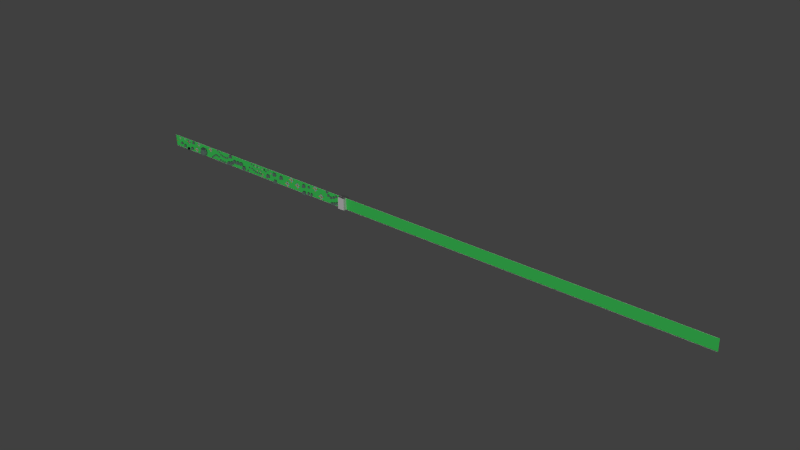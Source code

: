 # Source: number9.blend  (saved by Blender 2.74.0; exported with 4.5.12 LTS)
import bpy
from mathutils import Matrix  # noqa: F401  (used for matrix-valued properties, if any)

bpy.ops.wm.read_factory_settings(use_empty=True)
scene = bpy.context.scene
scene.name = 'Scene'

# ---- collections
col_collection_1 = bpy.data.collections.new('Collection 1'); scene.collection.children.link(col_collection_1)
col_collection_10 = bpy.data.collections.new('Collection 10'); scene.collection.children.link(col_collection_10)

# ---- materials (node trees are filled in below, after node groups)
mat_material_001 = bpy.data.materials.new('Material.001')
mat_material_001.alpha_threshold = 0.0
mat_material_001.use_transparent_shadow = False
mat_material_001.diffuse_color = (0.06845, 0.8, 0.1411, 1.0)
mat_material_001.roughness = 0.5
mat_material_002 = bpy.data.materials.new('Material.002')
mat_material_002.alpha_threshold = 0.0
mat_material_002.use_transparent_shadow = False
mat_material_002.diffuse_color = (0.8, 0.0, 0.003311, 1.0)
mat_material_002.roughness = 0.5
mat_material_002.specular_intensity = 0.0461
mat_material_003 = bpy.data.materials.new('Material.003')
mat_material_003.alpha_threshold = 0.0
mat_material_003.use_transparent_shadow = False
mat_material_003.diffuse_color = (0.01557, 0.8, 0.01819, 1.0)
mat_material_003.specular_color = (0.4883, 1.0, 0.2445)
mat_material_003.roughness = 0.5
mat_material_004 = bpy.data.materials.new('Material.004')
mat_material_004.alpha_threshold = 0.0
mat_material_004.use_transparent_shadow = False
mat_material_004.diffuse_color = (0.006191, 0.8, 0.0, 1.0)
mat_material_004.roughness = 0.5
mat_material_004.specular_intensity = 0.0
mat_material_005 = bpy.data.materials.new('Material.005')
mat_material_005.alpha_threshold = 0.0
mat_material_005.use_transparent_shadow = False
mat_material_005.diffuse_color = (0.07311, 0.153, 0.5324, 1.0)
mat_material_005.roughness = 0.5
mat_material_006 = bpy.data.materials.new('Material.006')
mat_material_006.alpha_threshold = 0.0
mat_material_006.use_transparent_shadow = False
mat_material_006.diffuse_color = (0.8, 0.4397, 0.0, 1.0)
mat_material_006.specular_color = (1.0, 0.8125, 0.08637)
mat_material_006.roughness = 0.5
mat_material_006.specular_intensity = 1.0
mat_material_016 = bpy.data.materials.new('Material.016')
mat_material_016.alpha_threshold = 0.0
mat_material_016.use_transparent_shadow = False
mat_material_016.diffuse_color = (0.1722, 0.2598, 0.2243, 1.0)
mat_material_016.roughness = 0.5
mat_material_016.specular_intensity = 0.1064
mat_material_008 = bpy.data.materials.new('Material.008')
mat_material_008.alpha_threshold = 0.0
mat_material_008.use_transparent_shadow = False
mat_material_008.diffuse_color = (0.2294, 0.6057, 0.8, 1.0)
mat_material_008.roughness = 0.5
mat_material_008.specular_intensity = 0.0
mat_material_008.line_color = (0.0, 0.0, 0.0, 1.0)
mat_material_009 = bpy.data.materials.new('Material.009')
mat_material_009.alpha_threshold = 0.0
mat_material_009.use_transparent_shadow = False
mat_material_009.diffuse_color = (0.8, 0.7389, 0.02977, 1.0)
mat_material_009.roughness = 0.5
mat_material_009.specular_intensity = 0.1031
mat_material_010 = bpy.data.materials.new('Material.010')
mat_material_010.alpha_threshold = 0.0
mat_material_010.use_transparent_shadow = False
mat_material_010.diffuse_color = (0.004755, 0.005706, 0.01739, 1.0)
mat_material_010.roughness = 0.5
mat_material_010.specular_intensity = 0.0
mat_material_011 = bpy.data.materials.new('Material.011')
mat_material_011.alpha_threshold = 0.0
mat_material_011.use_transparent_shadow = False
mat_material_011.diffuse_color = (0.8, 0.0, 0.0, 1.0)
mat_material_011.roughness = 0.5
mat_material_011.specular_intensity = 0.0
mat_material_007 = bpy.data.materials.new('Material.007')
mat_material_007.alpha_threshold = 0.0
mat_material_007.use_transparent_shadow = False
mat_material_007.diffuse_color = (0.1722, 0.2598, 0.2243, 1.0)
mat_material_007.roughness = 0.5
mat_material_007.specular_intensity = 0.1064
mat_material_012 = bpy.data.materials.new('Material.012')
mat_material_012.alpha_threshold = 0.0
mat_material_012.use_transparent_shadow = False
mat_material_012.diffuse_color = (0.2294, 0.6057, 0.8, 1.0)
mat_material_012.roughness = 0.5
mat_material_012.specular_intensity = 0.0
mat_material_012.line_color = (0.0, 0.0, 0.0, 1.0)
mat_material_013 = bpy.data.materials.new('Material.013')
mat_material_013.alpha_threshold = 0.0
mat_material_013.use_transparent_shadow = False
mat_material_013.diffuse_color = (0.8, 0.7389, 0.02977, 1.0)
mat_material_013.roughness = 0.5
mat_material_013.specular_intensity = 0.1031
mat_material_014 = bpy.data.materials.new('Material.014')
mat_material_014.alpha_threshold = 0.0
mat_material_014.use_transparent_shadow = False
mat_material_014.diffuse_color = (0.004755, 0.005706, 0.01739, 1.0)
mat_material_014.roughness = 0.5
mat_material_014.specular_intensity = 0.0
mat_material_015 = bpy.data.materials.new('Material.015')
mat_material_015.alpha_threshold = 0.0
mat_material_015.use_transparent_shadow = False
mat_material_015.diffuse_color = (0.8, 0.0, 0.0, 1.0)
mat_material_015.roughness = 0.5
mat_material_015.specular_intensity = 0.0

# ---- material node trees

# ---- world
world_world = bpy.data.worlds.new('World'); scene.world = world_world
world_world.color = (0.05088, 0.05088, 0.05088)
world_world.use_sun_shadow = False
world_world.sun_shadow_jitter_overblur = 0.0
world_world.cycles.sampling_method = 'MANUAL'
world_world.cycles.sample_map_resolution = 256

# ---- lights
light_lamp = bpy.data.lights.new('Lamp', 'POINT')
light_lamp.transmission_factor = 0.0
light_lamp.cutoff_distance = 30.0
light_lamp.energy = 100.0
light_lamp.shadow_buffer_clip_start = 1.001
light_lamp.shadow_soft_size = 0.1
light_lamp.shadow_maximum_resolution = 0.006
light_lamp.use_absolute_resolution = True
light_lamp.cycles.use_multiple_importance_sampling = False
light_hemi = bpy.data.lights.new('Hemi', 'SUN')
light_hemi.transmission_factor = 0.0
light_hemi.angle = 0.1993
light_hemi.energy = 1.0
light_hemi.shadow_buffer_clip_start = 0.5
light_hemi.shadow_soft_size = 0.1
light_hemi.shadow_cascade_max_distance = 1000.0
light_hemi.cycles.use_multiple_importance_sampling = False

# ---- meshes
me_cube_002 = bpy.data.meshes.new('Cube.002')
me_cube_002.from_pydata([(-1.0, -1.0, -1.0), (-1.0, -1.0, 1.0), (-1.0, 1.0, -1.0), (-1.0, 1.0, 1.0), (1.0, -1.0, -1.0), (1.0, -1.0, 1.0), (1.0, 1.0, -1.0), (1.0, 1.0, 1.0)], [], [(1, 3, 2, 0), (3, 7, 6, 2), (7, 5, 4, 6), (5, 1, 0, 4), (0, 2, 6, 4), (5, 7, 3, 1)])
me_cube_002.use_remesh_preserve_volume = False
me_cube_002.use_remesh_preserve_attributes = False
me_cube_002.use_mirror_vertex_groups = False
me_cube_002.update()
me_cube_001 = bpy.data.meshes.new('Cube.001')
me_cube_001.from_pydata([(-1.0, -1.0, -1.0), (-1.0, -1.0, 1.0), (-1.0, 1.0, -1.0), (-1.0, 1.0, 1.0), (1.0, -1.0, -1.0), (1.0, -1.0, 1.0), (1.0, 1.0, -1.0), (1.0, 1.0, 1.0)], [], [(1, 3, 2, 0), (3, 7, 6, 2), (7, 5, 4, 6), (5, 1, 0, 4), (0, 2, 6, 4), (5, 7, 3, 1)])
me_cube_001.use_remesh_preserve_volume = False
me_cube_001.use_remesh_preserve_attributes = False
me_cube_001.use_mirror_vertex_groups = False
me_cube_001.update()
me_plane = bpy.data.meshes.new('Plane')
me_plane.from_pydata([(-1.0, -1.0, 0.0), (1.0, -1.0, 0.0), (-1.0, 1.0, 0.0), (1.0, 1.0, 0.0)], [], [(0, 1, 3, 2)])
me_plane.materials.append(mat_material_001)
me_plane.use_remesh_preserve_volume = False
me_plane.use_remesh_preserve_attributes = False
me_plane.use_mirror_vertex_groups = False
me_plane.update()
me_sphere = bpy.data.meshes.new('Sphere')
me_sphere.from_pydata([(-0.03759, -1.504, 0.34), (-0.046, -1.146, 0.7473), (0.07481, -0.6646, 0.8326), (0.001696, -0.23, 0.7604), (-0.08503, 0.211, 0.5104), (-0.2318, -1.487, 0.238), (-0.6164, -1.156, 0.5689), (-0.7921, -0.655, 0.7175), (-0.6627, -0.2416, 0.6809), (-0.4386, 0.211, 0.364), (0.2917, -0.2394, 1.096), (0.471, -0.4665, 0.8274), (0.3902, -0.5118, 1.114), (-0.5195, -0.472, 0.6552), (-0.1519, -0.4519, 1.018), (-0.2123, -1.041, 0.6535), (0.032, -0.7813, 1.031), (0.1625, -1.515, 0.2903), (0.3957, -1.163, 0.5476), (0.4799, -0.6527, 0.6085), (0.5175, -0.2395, 0.6438), (0.2688, 0.2113, 0.3639), (0.3335, -0.2144, 0.8542), (0.575, -1.057, 0.4898), (-0.08637, -0.8947, 0.8922), (0.2839, -0.117, 0.9651), (0.5311, -0.525, 0.9898), (-0.3612, -0.475, 0.9186), (0.4262, -0.2022, 1.099), (0.504, -0.4294, 1.099), (0.4648, -0.03614, 0.979), (0.5237, -0.4254, 0.8408), (0.4288, -0.1917, 0.8432), (0.5785, -0.4978, 1.004), (0.5515, -0.06953, 1.153), (0.6787, -0.4592, 1.15), (0.6316, 0.05089, 1.011), (0.7171, -0.4449, 0.8404), (0.5904, -0.05496, 0.844), (0.8139, -0.5076, 1.007), (1.003, 0.001344, 1.11), (1.085, -0.249, 1.108), (1.036, 0.0304, 1.032), (1.11, -0.2397, 0.9439), (1.028, 0.01071, 0.9453), (1.136, -0.2732, 1.031), (-0.09577, -0.2389, 0.6918), (0.2614, -0.6685, 1.117), (0.08843, -0.286, 1.139), (0.2211, -0.8063, 0.7103), (0.3221, -0.7836, 0.9447), (-0.000496, -0.1804, 0.9484), (0.4193, 0.1679, 0.1958), (0.6342, -0.7518, 0.5367), (0.5788, -1.207, 0.2986), (0.6752, -0.5863, 0.3413), (0.4243, -0.9178, 0.6152), (-0.7525, -0.9166, 0.6687), (0.05104, -0.9348, 0.84), (0.2515, -1.503, 0.1976), (0.6569, -0.2162, 0.3384), (0.651, -1.101, 0.2788), (0.7405, -0.707, 0.3113), (0.6001, -0.9047, 0.5675), (0.6077, -1.039, 0.2378), (0.6298, -0.8867, 0.227), (0.5911, -0.8874, 0.3798), (0.611, -0.9739, 0.2216), (0.6505, -0.8004, 0.2335), (0.675, -0.7433, 0.2583), (0.5797, -0.9594, 0.3565), (0.5691, -0.9934, 0.4032), (0.6103, -0.8156, 0.3729), (0.6115, -0.7897, 0.4282), (0.5775, -0.8918, 0.4643), (0.697, -1.022, 0.4373), (0.738, -0.7757, 0.4628), (0.7273, -1.068, 0.2684), (0.7858, -0.7514, 0.2787), (0.7158, -0.8969, 0.494), (0.7701, -1.004, 0.2708), (0.794, -0.861, 0.2856), (0.7877, -1.031, 0.1725), (0.8218, -0.8469, 0.1785), (0.781, -0.9315, 0.3037), (0.8016, -0.9851, 0.1669), (0.8141, -0.9103, 0.1746), (0.8108, -0.9991, 0.1156), (0.8286, -0.9029, 0.1187), (0.8073, -0.9471, 0.1841), (0.8188, -0.9561, 0.1169), (-0.5426, 0.1563, 0.6775), (0.7349, 0.1563, 0.6775), (1.235, 0.7468, 0.6775), (1.035, 0.3905, 0.6794), (-1.026, 0.7416, 0.6775), (-0.7973, 0.2454, 0.6775), (-0.5349, 0.9587, 0.6775), (0.7426, 0.9587, 0.6775), (1.242, 0.9602, 0.6775), (-1.018, 0.955, 0.6775), (-0.3475, 0.6585, 1.038), (0.5927, 0.6345, 1.031), (-0.4459, 0.3018, 0.941), (0.6394, 0.3018, 0.941), (0.9293, 0.6792, 0.9525), (0.9036, 0.4977, 0.9429), (-0.6897, 0.6311, 1.001), (-0.6623, 0.3639, 0.941), (-0.342, 0.8617, 0.941), (0.5498, 0.8617, 0.941), (0.8986, 0.8627, 0.941), (-0.6794, 0.8591, 0.941), (-0.04093, -1.437, 0.4842), (-0.3318, -1.425, 0.3664), (0.2343, -1.45, 0.3884), (0.312, -1.46, 0.2496), (-0.03759, -1.504, -0.3552), (-0.046, -1.146, -0.7626), (0.07481, -0.6646, -0.8478), (0.001696, -0.23, -0.7757), (-0.08503, 0.211, -0.5257), (1.31, 0.7468, -0.007617), (-0.2318, -1.487, -0.2532), (-0.6164, -1.156, -0.5841), (-0.7921, -0.655, -0.7328), (-0.6627, -0.2416, -0.6962), (-0.4386, 0.211, -0.3792), (-0.3031, -1.476, -0.007617), (-0.8718, -1.169, -0.007617), (-1.086, -0.6549, -0.007617), (-0.8589, -0.2112, -0.007617), (-0.585, 0.211, -0.007617), (-0.00113, -1.579, -0.007617), (0.2917, -0.2394, -1.111), (0.471, -0.4665, -0.8426), (0.3902, -0.5118, -1.129), (-0.5195, -0.472, -0.6704), (-0.1519, -0.4519, -1.033), (-0.2123, -1.041, -0.6687), (0.032, -0.7813, -1.047), (0.292, -1.512, -0.007617), (0.6043, -1.209, -0.007617), (0.7793, -0.5635, -0.007617), (0.7797, -0.167, -0.007617), (0.5169, 0.1637, -0.007617), (0.1625, -1.515, -0.3055), (0.3957, -1.163, -0.5629), (0.4799, -0.6527, -0.6237), (0.5175, -0.2395, -0.6591), (0.2688, 0.2113, -0.3791), (0.3335, -0.2144, -0.8694), (0.6902, -1.106, -0.007617), (0.575, -1.057, -0.5051), (-0.08637, -0.8947, -0.9074), (0.2839, -0.117, -0.9804), (0.5311, -0.525, -1.005), (-0.3612, -0.475, -0.9339), (0.4262, -0.2022, -1.114), (0.504, -0.4294, -1.115), (0.4648, -0.03614, -0.9942), (0.5237, -0.4254, -0.856), (0.4288, -0.1917, -0.8584), (0.5785, -0.4978, -1.02), (0.5515, -0.06953, -1.168), (0.6787, -0.4592, -1.165), (0.6316, 0.05089, -1.026), (0.7171, -0.4449, -0.8556), (0.5904, -0.05496, -0.8592), (0.8139, -0.5076, -1.023), (1.003, 0.001344, -1.125), (1.085, -0.249, -1.124), (1.036, 0.0304, -1.048), (1.11, -0.2397, -0.9591), (1.028, 0.01071, -0.9606), (1.136, -0.2732, -1.046), (-0.09577, -0.2389, -0.707), (0.2614, -0.6685, -1.133), (0.08843, -0.286, -1.154), (0.2211, -0.8063, -0.7255), (0.3221, -0.7836, -0.9599), (-0.000496, -0.1804, -0.9636), (0.7986, -0.6531, -0.007617), (0.4193, 0.1679, -0.211), (-0.9992, -0.9362, -0.007617), (0.6342, -0.7518, -0.5519), (0.5788, -1.207, -0.3139), (0.6752, -0.5863, -0.3565), (0.4243, -0.9178, -0.6304), (-0.7525, -0.9166, -0.6839), (0.05104, -0.9348, -0.8552), (0.2515, -1.503, -0.2128), (0.6569, -0.2162, -0.3536), (0.651, -1.101, -0.294), (0.7405, -0.707, -0.3265), (0.6001, -0.9047, -0.5828), (0.6077, -1.039, -0.2531), (0.6404, -1.056, -0.007617), (0.6298, -0.8867, -0.2422), (0.5911, -0.8874, -0.3951), (0.6386, -0.979, -0.007617), (0.611, -0.9739, -0.2368), (0.6505, -0.8004, -0.2487), (0.675, -0.7433, -0.2735), (0.5797, -0.9594, -0.3718), (0.6582, -0.8865, -0.007617), (0.5691, -0.9934, -0.4184), (0.6103, -0.8156, -0.3881), (0.6115, -0.7897, -0.4434), (0.6826, -0.795, -0.007617), (0.7199, -0.726, -0.007617), (0.5775, -0.8918, -0.4796), (0.7435, -1.083, -0.007617), (0.697, -1.022, -0.4526), (0.8148, -0.7201, -0.007617), (0.738, -0.7757, -0.478), (0.7273, -1.068, -0.2836), (0.7858, -0.7514, -0.2939), (0.7158, -0.8969, -0.5092), (0.7978, -1.031, -0.007617), (0.7701, -1.004, -0.286), (0.8392, -0.8207, -0.007617), (0.794, -0.861, -0.3008), (0.7877, -1.031, -0.1878), (0.8218, -0.8469, -0.1937), (0.781, -0.9315, -0.3189), (0.8167, -0.9905, -0.007617), (0.8016, -0.9851, -0.1821), (0.8381, -0.8803, -0.007617), (0.8141, -0.9103, -0.1898), (0.8108, -0.9991, -0.1308), (0.8286, -0.9029, -0.1339), (0.8073, -0.9471, -0.1993), (0.8188, -0.9561, -0.1322), (0.8258, -0.9437, -0.007617), (0.9809, 0.7453, -0.007617), (-0.7921, 0.7453, -0.007617), (0.3558, -1.459, -0.007617), (-0.4384, -1.417, -0.007617), (0.7772, 0.1563, -0.007617), (-0.5856, 0.1563, -0.007617), (-0.5426, 0.1563, -0.6927), (0.7349, 0.1563, -0.6927), (1.235, 0.7468, -0.6927), (1.093, 0.3905, -0.007617), (1.035, 0.3905, -0.6946), (-1.101, 0.7416, -0.007617), (-1.026, 0.7416, -0.6927), (-0.8573, 0.2454, -0.007617), (-0.7973, 0.2454, -0.6927), (1.319, 0.9951, -0.007617), (0.7854, 0.9936, -0.007617), (-0.5774, 0.9936, -0.007617), (-0.5349, 0.9587, -0.6927), (0.7426, 0.9587, -0.6927), (1.242, 0.9602, -0.6927), (-1.093, 0.9899, -0.007617), (-1.018, 0.955, -0.6927), (-0.3475, 0.6585, -1.054), (0.5927, 0.6345, -1.046), (-0.4459, 0.3018, -0.9563), (0.6394, 0.3018, -0.9563), (0.9293, 0.6792, -0.9677), (0.9036, 0.4977, -0.9582), (-0.6897, 0.6311, -1.016), (-0.6623, 0.3639, -0.9563), (-0.342, 0.8617, -0.9563), (0.5498, 0.8617, -0.9563), (0.8986, 0.8627, -0.9563), (-0.6794, 0.8591, -0.9563), (-0.04093, -1.437, -0.4995), (-0.3318, -1.425, -0.3816), (0.2343, -1.45, -0.4036), (0.312, -1.46, -0.2648)], [], [(4, 9, 8, 3), (3, 8, 7, 2), (58, 57, 6, 1), (113, 114, 5, 0), (9, 132, 131, 8), (8, 131, 130, 7), (57, 184, 129, 6), (114, 238, 128, 5), (24, 27, 13, 15), (51, 25, 22, 46), (48, 47, 12, 10), (46, 49, 15, 13), (52, 21, 20, 60), (2, 7, 57, 58), (7, 130, 184, 57), (116, 115, 17, 59), (0, 5, 133), (96, 91, 103, 108), (5, 128, 133), (50, 24, 15, 49), (22, 25, 30, 32), (92, 239, 244, 94), (141, 59, 17, 133), (94, 244, 122, 93), (21, 4, 3, 20), (20, 3, 2, 19), (19, 2, 58, 56), (115, 113, 0, 17), (17, 0, 133), (19, 53, 62, 55), (142, 152, 61, 54), (144, 60, 55, 143), (55, 62, 182, 143), (12, 26, 33, 29), (47, 16, 24, 50), (48, 10, 25, 51), (16, 14, 27, 24), (32, 30, 36, 38), (29, 33, 39, 35), (26, 11, 31, 33), (11, 22, 32, 31), (25, 10, 28, 30), (10, 12, 29, 28), (38, 36, 42, 44), (35, 39, 45, 41), (33, 31, 37, 39), (31, 32, 38, 37), (30, 28, 34, 36), (28, 29, 35, 34), (42, 45, 43, 44), (40, 41, 45, 42), (39, 37, 43, 45), (37, 38, 44, 43), (36, 34, 40, 42), (34, 35, 41, 40), (14, 48, 51, 27), (12, 47, 50, 26), (26, 50, 49, 11), (22, 11, 49, 46), (14, 16, 47, 48), (27, 51, 46, 13), (237, 116, 59, 141), (145, 52, 60, 144), (54, 61, 23, 18), (152, 197, 64, 61), (61, 64, 71, 23), (53, 73, 69, 62), (62, 69, 210, 182), (23, 71, 74, 63), (63, 74, 73, 53), (18, 23, 63, 56), (56, 63, 53, 19), (197, 200, 67, 64), (205, 65, 67, 200), (209, 68, 65, 205), (74, 66, 72, 73), (69, 68, 209, 210), (68, 72, 66, 65), (64, 67, 70, 71), (73, 72, 68, 69), (65, 66, 70, 67), (71, 70, 66, 74), (60, 20, 19, 55), (56, 58, 1, 18), (53, 63, 79, 76), (63, 23, 75, 79), (62, 182, 214, 78), (53, 62, 78, 76), (61, 23, 75, 77), (152, 61, 77, 212), (76, 79, 84, 81), (79, 75, 80, 84), (78, 214, 221, 83), (76, 78, 83, 81), (77, 75, 80, 82), (212, 77, 82, 219), (81, 84, 89, 86), (84, 80, 85, 89), (83, 221, 228, 88), (81, 83, 88, 86), (82, 80, 85, 87), (219, 82, 87, 226), (87, 90, 234, 226), (85, 89, 90, 87), (89, 86, 88, 90), (90, 88, 228, 234), (246, 95, 100, 256), (98, 97, 109, 110), (99, 98, 110, 111), (92, 91, 240, 239), (248, 96, 95, 246), (97, 100, 112, 109), (240, 91, 96, 248), (97, 252, 256, 100), (251, 98, 99, 250), (251, 252, 97, 98), (100, 95, 107, 112), (93, 99, 111, 105), (93, 122, 250, 99), (102, 104, 106, 105), (103, 104, 102, 101), (107, 101, 109, 112), (103, 101, 107, 108), (102, 105, 111, 110), (101, 102, 110, 109), (95, 96, 108, 107), (92, 94, 106, 104), (91, 92, 104, 103), (94, 93, 105, 106), (142, 54, 116, 237), (18, 1, 113, 115), (54, 18, 115, 116), (6, 129, 238, 114), (1, 6, 114, 113), (121, 120, 126, 127), (120, 119, 125, 126), (190, 118, 124, 189), (270, 117, 123, 271), (127, 126, 131, 132), (126, 125, 130, 131), (189, 124, 129, 184), (271, 123, 128, 238), (154, 139, 137, 157), (181, 176, 151, 155), (178, 134, 136, 177), (176, 137, 139, 179), (183, 192, 149, 150), (119, 190, 189, 125), (125, 189, 184, 130), (273, 191, 146, 272), (239, 244, 122, 235), (117, 133, 123), (249, 265, 260, 241), (123, 133, 128), (180, 179, 139, 154), (151, 162, 160, 155), (242, 245, 244, 239), (141, 133, 146, 191), (245, 243, 122, 244), (150, 149, 120, 121), (149, 148, 119, 120), (148, 188, 190, 119), (272, 146, 117, 270), (146, 133, 117), (148, 187, 194, 185), (142, 186, 193, 152), (144, 143, 187, 192), (187, 143, 182, 194), (136, 159, 163, 156), (177, 180, 154, 140), (178, 181, 155, 134), (140, 154, 157, 138), (162, 168, 166, 160), (159, 165, 169, 163), (156, 163, 161, 135), (135, 161, 162, 151), (155, 160, 158, 134), (134, 158, 159, 136), (168, 174, 172, 166), (165, 171, 175, 169), (163, 169, 167, 161), (161, 167, 168, 162), (160, 166, 164, 158), (158, 164, 165, 159), (172, 174, 173, 175), (170, 172, 175, 171), (169, 175, 173, 167), (167, 173, 174, 168), (166, 172, 170, 164), (164, 170, 171, 165), (138, 157, 181, 178), (136, 156, 180, 177), (156, 135, 179, 180), (151, 176, 179, 135), (138, 178, 177, 140), (157, 137, 176, 181), (237, 141, 191, 273), (145, 144, 192, 183), (186, 147, 153, 193), (152, 193, 196, 197), (193, 153, 206, 196), (185, 194, 203, 208), (194, 182, 210, 203), (153, 195, 211, 206), (195, 185, 208, 211), (147, 188, 195, 153), (188, 148, 185, 195), (197, 196, 201, 200), (205, 200, 201, 198), (209, 205, 198, 202), (211, 208, 207, 199), (203, 210, 209, 202), (202, 198, 199, 207), (196, 206, 204, 201), (208, 203, 202, 207), (198, 201, 204, 199), (206, 211, 199, 204), (192, 187, 148, 149), (188, 147, 118, 190), (185, 215, 218, 195), (195, 218, 213, 153), (194, 217, 214, 182), (185, 215, 217, 194), (193, 216, 213, 153), (152, 212, 216, 193), (215, 222, 225, 218), (218, 225, 220, 213), (217, 224, 221, 214), (215, 222, 224, 217), (216, 223, 220, 213), (212, 219, 223, 216), (222, 229, 232, 225), (225, 232, 227, 220), (224, 231, 228, 221), (222, 229, 231, 224), (223, 230, 227, 220), (219, 226, 230, 223), (230, 226, 234, 233), (227, 230, 233, 232), (232, 233, 231, 229), (233, 234, 228, 231), (239, 235, 236, 240), (246, 256, 257, 247), (254, 267, 266, 253), (255, 268, 267, 254), (236, 252, 256, 246), (242, 239, 240, 241), (248, 246, 247, 249), (253, 266, 269, 257), (240, 248, 249, 241), (236, 246, 248, 240), (253, 257, 256, 252), (251, 250, 255, 254), (251, 254, 253, 252), (257, 269, 264, 247), (243, 262, 268, 255), (235, 251, 252, 236), (243, 255, 250, 122), (122, 250, 251, 235), (259, 262, 263, 261), (260, 258, 259, 261), (264, 269, 266, 258), (260, 265, 264, 258), (259, 267, 268, 262), (258, 266, 267, 259), (247, 264, 265, 249), (242, 261, 263, 245), (241, 260, 261, 242), (245, 263, 262, 243), (142, 237, 273, 186), (147, 272, 270, 118), (186, 273, 272, 147), (124, 271, 238, 129), (118, 270, 271, 124)])
me_sphere.polygons.foreach_set('material_index', [0, 0, 0, 2, 0, 0, 0, 2, 0, 0, 0, 0, 0, 0, 0, 2, 4, 4, 4, 0, 0, 0, 4, 4, 0, 0, 0, 2, 4, 4, 4, 0, 4, 0, 0, 0, 0, 0, 0, 0, 0, 0, 0, 0, 0, 0, 0, 0, 0, 2, 2, 0, 0, 0, 0, 0, 0, 0, 0, 0, 0, 2, 0, 4, 4, 4, 4, 4, 4, 4, 4, 4, 2, 2, 2, 2, 2, 2, 2, 2, 2, 2, 0, 0, 3, 3, 3, 3, 3, 3, 3, 3, 3, 3, 3, 3, 3, 3, 3, 3, 3, 3, 3, 3, 3, 3, 2, 4, 4, 0, 4, 4, 0, 4, 4, 4, 2, 2, 2, 2, 2, 2, 2, 2, 2, 4, 4, 4, 4, 0, 0, 0, 0, 0, 0, 0, 0, 2, 0, 0, 0, 2, 0, 0, 0, 0, 0, 0, 0, 2, 0, 4, 4, 4, 0, 0, 0, 4, 4, 0, 0, 0, 2, 4, 4, 4, 0, 4, 0, 0, 0, 0, 0, 0, 0, 0, 0, 0, 0, 0, 0, 0, 0, 0, 2, 2, 0, 0, 0, 0, 0, 0, 0, 0, 0, 0, 2, 0, 4, 4, 4, 4, 4, 4, 4, 4, 4, 2, 2, 2, 2, 2, 2, 2, 2, 2, 2, 0, 0, 3, 3, 3, 3, 3, 3, 3, 3, 3, 3, 3, 3, 3, 3, 3, 3, 3, 3, 3, 3, 3, 3, 0, 2, 4, 4, 0, 0, 4, 4, 0, 0, 4, 4, 4, 2, 2, 0, 2, 0, 2, 2, 2, 2, 2, 2, 4, 4, 4, 4, 0, 0, 0, 0, 0])
_uv = me_sphere.uv_layers.new(name='UVMap')
_uv.uv.foreach_set('vector', [0.0, 0.0, 0.0, 0.0, 0.0, 0.0, 0.0, 0.0, 0.0, 0.0, 0.0, 0.0, 0.0, 0.0, 0.0, 0.0, 0.0, 0.0, 0.0, 0.0, 0.0, 0.0, 0.0, 0.0, 0.0, 0.0, 0.0, 0.0, 0.0, 0.0, 0.0, 0.0, 0.0, 0.0, 0.0, 0.0, 0.0, 0.0, 0.0, 0.0, 0.0, 0.0, 0.0, 0.0, 0.0, 0.0, 0.0, 0.0, 0.0, 0.0, 0.0, 0.0, 0.0, 0.0, 0.0, 0.0, 0.0, 0.0, 0.0, 0.0, 0.0, 0.0, 0.0, 0.0, 0.0, 0.0, 0.0, 0.0, 0.0, 0.0, 0.0, 0.0, 0.0, 0.0, 0.0, 0.0, 0.0, 0.0, 0.0, 0.0, 0.0, 0.0, 0.0, 0.0, 0.0, 0.0, 0.0, 0.0, 0.0, 0.0, 0.0, 0.0, 0.0, 0.0, 0.0, 0.0, 0.0, 0.0, 0.0, 0.0, 0.0, 0.0, 0.0, 0.0, 0.0, 0.0, 0.0, 0.0, 0.0, 0.0, 0.0, 0.0, 0.0, 0.0, 0.0, 0.0, 0.0, 0.0, 0.0, 0.0, 0.0, 0.0, 0.0, 0.0, 0.0, 0.0, 0.0, 0.0, 0.0, 0.0, 0.0, 0.0, 0.0, 0.0, 0.0, 0.0, 0.0, 0.0, 0.0, 0.0, 0.0, 0.0, 0.0, 0.0, 0.0, 0.0, 0.0, 0.0, 0.0, 0.0, 0.0, 0.0, 0.0, 0.0, 0.0, 0.0, 0.0, 0.0, 0.0, 0.0, 0.0, 0.0, 0.0, 0.0, 0.0, 0.0, 0.0, 0.0, 0.0, 0.0, 0.0, 0.0, 0.0, 0.0, 0.0, 0.0, 0.0, 0.0, 0.0, 0.0, 0.0, 0.0, 0.0, 0.0, 0.0, 0.0, 0.0, 0.0, 0.0, 0.0, 0.0, 0.0, 0.0, 0.0, 0.0, 0.0, 0.0, 0.0, 0.0, 0.0, 0.0, 0.0, 0.0, 0.0, 0.0, 0.0, 0.0, 0.0, 0.0, 0.0, 0.0, 0.0, 0.0, 0.0, 0.0, 0.0, 0.0, 0.0, 0.0, 0.0, 0.0, 0.0, 0.0, 0.0, 0.0, 0.0, 0.0, 0.0, 0.0, 0.0, 0.0, 0.0, 0.0, 0.0, 0.0, 0.0, 0.0, 0.0, 0.0, 0.0, 0.0, 0.0, 0.0, 0.0, 0.0, 0.0, 0.0, 0.0, 0.0, 0.0, 0.0, 0.0, 0.0, 0.0, 0.0, 0.0, 0.0, 0.0, 0.0, 0.0, 0.0, 0.0, 0.0, 0.0, 0.0, 0.0, 0.0, 0.0, 0.0, 0.0, 0.0, 0.0, 0.0, 0.0, 0.0, 0.0, 0.0, 0.0, 0.0, 0.0, 0.0, 0.0, 0.0, 0.0, 0.0, 0.0, 0.0, 0.0, 0.0, 0.0, 0.0, 0.0, 0.0, 0.0, 0.0, 0.0, 0.0, 0.0, 0.0, 0.0, 0.0, 0.0, 0.0, 0.0, 0.0, 0.0, 0.0, 0.0, 0.0, 0.0, 0.0, 0.0, 0.0, 0.0, 0.0, 0.0, 0.0, 0.0, 0.0, 0.0, 0.0, 0.0, 0.0, 0.0, 0.0, 0.0, 0.0, 0.0, 0.0, 0.0, 0.0, 0.0, 0.0, 0.0, 0.0, 0.0, 0.0, 0.0, 0.0, 0.0, 0.0, 0.0, 0.0, 0.0, 0.0, 0.0, 0.0, 0.0, 0.0, 0.0, 0.0, 0.0, 0.0, 0.0, 0.0, 0.0, 0.0, 0.0, 0.0, 0.0, 0.0, 0.0, 0.0, 0.0, 0.0, 0.0, 0.0, 0.0, 0.0, 0.0, 0.0, 0.0, 0.0, 0.0, 0.0, 0.0, 0.0, 0.0, 0.0, 0.0, 0.0, 0.0, 0.0, 0.0, 0.0, 0.0, 0.0, 0.0, 0.0, 0.0, 0.0, 0.0, 0.0, 0.0, 0.0, 0.0, 0.0, 0.0, 0.0, 0.0, 0.0, 0.0, 0.0, 0.0, 0.0, 0.0, 0.0, 0.0, 0.0, 0.0, 0.0, 0.0, 0.0, 0.0, 0.0, 0.0, 0.0, 0.0, 0.0, 0.0, 0.0, 0.0, 0.0, 0.0, 0.0, 0.0, 0.0, 0.0, 0.0, 0.0, 0.0, 0.0, 0.0, 0.0, 0.0, 0.0, 0.0, 0.0, 0.0, 0.0, 0.0, 0.0, 0.0, 0.0, 0.0, 0.0, 0.0, 0.0, 0.0, 0.0, 0.0, 0.0, 0.0, 0.0, 0.0, 0.0, 0.0, 0.0, 0.0, 0.0, 0.0, 0.0, 0.0, 0.0, 0.0, 0.0, 0.0, 0.0, 0.0, 0.0, 0.0, 0.0, 0.0, 0.0, 0.0, 0.0, 0.0, 0.0, 0.0, 0.0, 0.0, 0.0, 0.0, 0.0, 0.0, 0.0, 0.0, 0.0, 0.0, 0.0, 0.0, 0.0, 0.0, 0.0, 0.0, 0.0, 0.0, 0.0, 0.0, 0.0, 0.0, 0.0, 0.0, 0.0, 0.0, 0.0, 0.0, 0.0, 0.0, 0.0, 0.0, 0.0, 0.0, 0.0, 0.0, 0.0, 0.0, 0.0, 0.0, 0.0, 0.0, 0.0, 0.0, 0.0, 0.0, 0.0, 0.0, 0.0, 0.0, 0.0, 0.0, 0.0, 0.0, 0.0, 0.0, 0.0, 0.0, 0.0, 0.0, 0.0, 0.0, 0.0, 0.0, 0.0, 0.0, 0.0, 0.0, 0.0, 0.0, 0.0, 0.0, 0.0, 0.0, 0.0, 0.0, 0.0, 0.0, 0.0, 0.0, 0.0, 0.0, 0.0, 0.0, 0.0, 0.0, 0.0, 0.0, 0.0, 0.0, 0.0, 0.2092, 0.7282, 0.213, 0.6271, 0.4942, 0.6298, 0.5125, 0.7167, 0.2135, 0.5029, 0.5014, 0.5119, 0.4942, 0.6298, 0.213, 0.6271, 0.2129, 0.3785, 0.51, 0.3944, 0.5014, 0.5119, 0.2135, 0.5029, 0.8203, 0.5343, 0.7084, 0.5246, 0.6987, 0.4274, 0.7712, 0.3935, 0.5399, 0.3114, 0.51, 0.3944, 0.2129, 0.3785, 0.2092, 0.2755, 0.51, 0.3944, 0.6987, 0.4274, 0.7084, 0.5246, 0.5014, 0.5119, 0.5125, 0.7167, 0.4942, 0.6298, 0.6768, 0.6197, 0.7377, 0.6668, 0.7712, 0.3935, 0.6987, 0.4274, 0.51, 0.3944, 0.5399, 0.3114, 0.5014, 0.5119, 0.7084, 0.5246, 0.6768, 0.6197, 0.4942, 0.6298, 0.7377, 0.6668, 0.6768, 0.6197, 0.7084, 0.5246, 0.8203, 0.5343, 0.0, 0.0, 0.0, 0.0, 0.0, 0.0, 0.0, 0.0, 0.0, 0.0, 0.0, 0.0, 0.0, 0.0, 0.0, 0.0, 0.0, 0.0, 0.0, 0.0, 0.0, 0.0, 0.0, 0.0, 0.0, 0.0, 0.0, 0.0, 0.0, 0.0, 0.0, 0.0, 0.0, 0.0, 0.0, 0.0, 0.0, 0.0, 0.0, 0.0, 0.0, 0.0, 0.0, 0.0, 0.0, 0.0, 0.0, 0.0, 0.0, 0.0, 0.0, 0.0, 0.0, 0.0, 0.0, 0.0, 0.0, 0.0, 0.0, 0.0, 0.0, 0.0, 0.0, 0.0, 0.0, 0.0, 0.0, 0.0, 0.0, 0.0, 0.0, 0.0, 0.0, 0.0, 0.0, 0.0, 0.0, 0.0, 0.0, 0.0, 0.0, 0.0, 0.0, 0.0, 0.0, 0.0, 0.0, 0.0, 0.0, 0.0, 0.0, 0.0, 0.0, 0.0, 0.0, 0.0, 0.0, 0.0, 0.0, 0.0, 0.0, 0.0, 0.0, 0.0, 0.0, 0.0, 0.0, 0.0, 0.0, 0.0, 0.0, 0.0, 0.0, 0.0, 0.0, 0.0, 0.0, 0.0, 0.0, 0.0, 0.0, 0.0, 0.0, 0.0, 0.0, 0.0, 0.0, 0.0, 0.0, 0.0, 0.0, 0.0, 0.0, 0.0, 0.0, 0.0, 0.0, 0.0, 0.0, 0.0, 0.0, 0.0, 0.0, 0.0, 0.0, 0.0, 0.0, 0.0, 0.0, 0.0, 0.0, 0.0, 0.0, 0.0, 0.0, 0.0, 0.0, 0.0, 0.0, 0.0, 0.0, 0.0, 0.0, 0.0, 0.0, 0.0, 0.0, 0.0, 0.0, 0.0, 0.0, 0.0, 0.0, 0.0, 0.0, 0.0, 0.0, 0.0, 0.0, 0.0, 0.0, 0.0, 0.0, 0.0, 0.0, 0.0, 0.0, 0.0, 0.0, 0.0, 0.0, 0.0, 0.0, 0.0, 0.0, 0.0, 0.0, 0.0, 0.0, 0.0, 0.0, 0.0, 0.0, 0.0, 0.0, 0.0, 0.0, 0.0, 0.0, 0.0, 0.0, 0.0, 0.0, 0.0, 0.0, 0.0, 0.0, 0.0, 0.0, 0.0, 0.0, 0.0, 0.0, 0.0, 0.0, 0.0, 0.0, 0.0, 0.0, 0.0, 0.0, 0.0, 0.0, 0.0, 0.0, 0.0, 0.0, 0.0, 0.0, 0.0, 0.0, 0.0, 0.0, 0.0, 0.0, 0.0, 0.0, 0.0, 0.0, 0.0, 0.0, 0.0, 0.0, 0.0, 0.0, 0.0, 0.0, 0.0, 0.0, 0.0, 0.0, 0.0, 0.0, 0.0, 0.0, 0.0, 0.0, 0.0, 0.0, 0.0, 0.0, 0.0, 0.0, 0.0, 0.0, 0.0, 0.0, 0.0, 0.0, 0.0, 0.0, 0.0, 0.0, 0.0, 0.0, 0.0, 0.0, 0.0, 0.0, 0.0, 0.0, 0.0, 0.0, 0.0, 0.0, 0.0, 0.0, 0.0, 0.0, 0.0, 0.0, 0.0, 0.0, 0.0, 0.0, 0.0, 0.0, 0.0, 0.0, 0.0, 0.0, 0.0, 0.0, 0.0, 0.0, 0.0, 0.0, 0.0, 0.0, 0.0, 0.0, 0.0, 0.0, 0.0, 0.0, 0.0, 0.0, 0.0, 0.0, 0.0, 0.0, 0.0, 0.0, 0.0, 0.0, 0.0, 0.0, 0.0, 0.0, 0.0, 0.0, 0.0, 0.0, 0.0, 0.0, 0.0, 0.0, 0.0, 0.0, 0.0, 0.0, 0.0, 0.0, 0.0, 0.0, 0.0, 0.0, 0.0, 0.0, 0.0, 0.0, 0.0, 0.0, 0.0, 0.0, 0.0, 0.0, 0.0, 0.0, 0.0, 0.0, 0.0, 0.0, 0.0, 0.0, 0.0, 0.0, 0.0, 0.0, 0.0, 0.0, 0.0, 0.0, 0.0, 0.0, 0.0, 0.0, 0.0, 0.0, 0.0, 0.0, 0.0, 0.0, 0.0, 0.0, 0.0, 0.0, 0.0, 0.0, 0.0, 0.0, 0.0, 0.0, 0.0, 0.0, 0.0, 0.0, 0.0, 0.0, 0.0, 0.0, 0.0, 0.0, 0.0, 0.0, 0.0, 0.0, 0.0, 0.0, 0.0, 0.0, 0.0, 0.0, 0.0, 0.0, 0.0, 0.0, 0.0, 0.0, 0.0, 0.0, 0.0, 0.0, 0.0, 0.0, 0.0, 0.0, 0.0, 0.0, 0.0, 0.0, 0.0, 0.0, 0.0, 0.0, 0.0, 0.0, 0.0, 0.0, 0.0, 0.0, 0.0, 0.0, 0.0, 0.0, 0.0, 0.0, 0.0, 0.0, 0.0, 0.0, 0.0, 0.0, 0.0, 0.0, 0.0, 0.0, 0.0, 0.0, 0.0, 0.0, 0.0, 0.0, 0.0, 0.0, 0.0, 0.0, 0.0, 0.0, 0.0, 0.0, 0.0, 0.0, 0.0, 0.0, 0.0, 0.0, 0.0, 0.0, 0.0, 0.0, 0.0, 0.0, 0.0, 0.0, 0.0, 0.0, 0.0, 0.0, 0.0, 0.0, 0.0, 0.0, 0.0, 0.0, 0.0, 0.0, 0.0, 0.0, 0.0, 0.0, 0.0, 0.0, 0.0, 0.0, 0.0, 0.0, 0.0, 0.0, 0.0, 0.0, 0.0, 0.0, 0.0, 0.0, 0.0, 0.0, 0.0, 0.0, 0.0, 0.0, 0.0, 0.0, 0.0, 0.0, 0.0, 0.0, 0.0, 0.0, 0.0, 0.0, 0.0, 0.0, 0.0, 0.0, 0.0, 0.0, 0.0, 0.0, 0.0, 0.0, 0.0, 0.0, 0.0, 0.0, 0.0, 0.0, 0.0, 0.0, 0.0, 0.0, 0.0, 0.0, 0.0, 0.0, 0.0, 0.0, 0.0, 0.0, 0.0, 0.0, 0.0, 0.0, 0.0, 0.0, 0.0, 0.0, 0.0, 0.0, 0.0, 0.0, 0.0, 0.0, 0.0, 0.0, 0.0, 0.0, 0.0, 0.0, 0.0, 0.0, 0.0, 0.0, 0.0, 0.0, 0.0, 0.0, 0.0, 0.0, 0.0, 0.0, 0.0, 0.0, 0.0, 0.0, 0.0, 0.0, 0.0, 0.0, 0.0, 0.0, 0.0, 0.0, 0.0, 0.0, 0.0, 0.0, 0.0, 0.0, 0.0, 0.0, 0.0, 0.0, 0.0, 0.0, 0.0, 0.0, 0.0, 0.0, 0.0, 0.0, 0.0, 0.0, 0.0, 0.0, 0.0, 0.0, 0.0, 0.0, 0.0, 0.0, 0.0, 0.0, 0.0, 0.0, 0.0, 0.0, 0.0, 0.0, 0.0, 0.0, 0.0, 0.0, 0.0, 0.0, 0.0, 0.0, 0.0, 0.0, 0.0, 0.0, 0.0, 0.0, 0.0, 0.0, 0.0, 0.0, 0.0, 0.0, 0.0, 0.0, 0.0, 0.0, 0.0, 0.0, 0.0, 0.0, 0.0, 0.0, 0.0, 0.0, 0.0, 0.0, 0.0, 0.0, 0.0, 0.0, 0.0, 0.0, 0.0, 0.0, 0.0, 0.0, 0.0, 0.0, 0.0, 0.0, 0.0, 0.0, 0.0, 0.0, 0.0, 0.0, 0.0, 0.0, 0.0, 0.0, 0.0, 0.0, 0.0, 0.0, 0.0, 0.0, 0.0, 0.0, 0.0, 0.0, 0.0, 0.0, 0.0, 0.0, 0.0, 0.0, 0.0, 0.0, 0.0, 0.0, 0.0, 0.0, 0.0, 0.0, 0.0, 0.0, 0.0, 0.0, 0.0, 0.0, 0.0, 0.0, 0.0, 0.0, 0.0, 0.0, 0.0, 0.0, 0.0, 0.0, 0.0, 0.0, 0.0, 0.0, 0.0, 0.0, 0.0, 0.0, 0.0, 0.0, 0.0, 0.0, 0.0, 0.0, 0.0, 0.0, 0.0, 0.0, 0.0, 0.0, 0.0, 0.0, 0.0, 0.0, 0.0, 0.0, 0.0, 0.0, 0.0, 0.0, 0.0, 0.0, 0.0, 0.0, 0.0, 0.0, 0.0, 0.0, 0.0, 0.0, 0.0, 0.0, 0.0, 0.0, 0.0, 0.0, 0.0, 0.0, 0.0, 0.0, 0.0, 0.0, 0.0, 0.0, 0.0, 0.0, 0.0, 0.0, 0.0, 0.0, 0.0, 0.0, 0.0, 0.0, 0.0, 0.0, 0.0, 0.0, 0.0, 0.0, 0.0, 0.0, 0.0, 0.0, 0.0, 0.0, 0.0, 0.0, 0.0, 0.0, 0.0, 0.0, 0.0, 0.0, 0.0, 0.0, 0.0, 0.0, 0.0, 0.0, 0.0, 0.0, 0.0, 0.0, 0.0, 0.0, 0.0, 0.0, 0.0, 0.0, 0.0, 0.0, 0.0, 0.0, 0.0, 0.0, 0.0, 0.0, 0.0, 0.0, 0.0, 0.0, 0.0, 0.0, 0.0, 0.0, 0.0, 0.0, 0.0, 0.0, 0.0, 0.0, 0.0, 0.0, 0.0, 0.0, 0.0, 0.0, 0.0, 0.0, 0.0, 0.0, 0.0, 0.0, 0.0, 0.0, 0.0, 0.0, 0.0, 0.0, 0.0, 0.0, 0.0, 0.0, 0.0, 0.0, 0.0, 0.0, 0.0, 0.0, 0.0, 0.0, 0.0, 0.0, 0.0, 0.0, 0.0, 0.0, 0.0, 0.0, 0.0, 0.0, 0.0, 0.0, 0.0, 0.0, 0.0, 0.0, 0.0, 0.0, 0.0, 0.0, 0.0, 0.0, 0.0, 0.0, 0.0, 0.0, 0.0, 0.0, 0.0, 0.0, 0.0, 0.0, 0.0, 0.0, 0.0, 0.0, 0.0, 0.0, 0.0, 0.0, 0.0, 0.0, 0.0, 0.0, 0.0, 0.0, 0.0, 0.0, 0.0, 0.0, 0.0, 0.0, 0.0, 0.0, 0.0, 0.0, 0.0, 0.0, 0.0, 0.0, 0.0, 0.0, 0.0, 0.0, 0.0, 0.0, 0.0, 0.0, 0.0, 0.0, 0.0, 0.0, 0.0, 0.0, 0.0, 0.0, 0.0, 0.0, 0.0, 0.0, 0.0, 0.0, 0.0, 0.0, 0.0, 0.0, 0.0, 0.0, 0.0, 0.0, 0.0, 0.0, 0.0, 0.0, 0.0, 0.2092, 0.7282, 0.5125, 0.7167, 0.4942, 0.6298, 0.213, 0.6271, 0.2135, 0.5029, 0.213, 0.6271, 0.4942, 0.6298, 0.5014, 0.5119, 0.2129, 0.3785, 0.2135, 0.5029, 0.5014, 0.5119, 0.51, 0.3944, 0.8203, 0.5343, 0.7712, 0.3935, 0.6987, 0.4274, 0.7084, 0.5246, 0.5399, 0.3114, 0.2092, 0.2755, 0.2129, 0.3785, 0.51, 0.3944, 0.51, 0.3944, 0.5014, 0.5119, 0.7084, 0.5246, 0.6987, 0.4274, 0.5125, 0.7167, 0.7377, 0.6668, 0.6768, 0.6197, 0.4942, 0.6298, 0.7712, 0.3935, 0.5399, 0.3114, 0.51, 0.3944, 0.6987, 0.4274, 0.5014, 0.5119, 0.4942, 0.6298, 0.6768, 0.6197, 0.7084, 0.5246, 0.7377, 0.6668, 0.8203, 0.5343, 0.7084, 0.5246, 0.6768, 0.6197, 0.0, 0.0, 0.0, 0.0, 0.0, 0.0, 0.0, 0.0, 0.0, 0.0, 0.0, 0.0, 0.0, 0.0, 0.0, 0.0, 0.0, 0.0, 0.0, 0.0, 0.0, 0.0, 0.0, 0.0, 0.0, 0.0, 0.0, 0.0, 0.0, 0.0, 0.0, 0.0, 0.0, 0.0, 0.0, 0.0, 0.0, 0.0, 0.0, 0.0, 0.0, 0.0, 0.0, 0.0, 0.0, 0.0, 0.0, 0.0, 0.0, 0.0, 0.0, 0.0, 0.0, 0.0, 0.0, 0.0, 0.0, 0.0, 0.0, 0.0, 0.0, 0.0, 0.0, 0.0, 0.0, 0.0, 0.0, 0.0, 0.0, 0.0, 0.0, 0.0, 0.0, 0.0, 0.0, 0.0, 0.0, 0.0, 0.0, 0.0, 0.0, 0.0, 0.0, 0.0, 0.0, 0.0, 0.0, 0.0, 0.0, 0.0, 0.0, 0.0, 0.0, 0.0, 0.0, 0.0, 0.0, 0.0, 0.0, 0.0, 0.0, 0.0, 0.0, 0.0, 0.0, 0.0, 0.0, 0.0, 0.0, 0.0, 0.0, 0.0, 0.0, 0.0, 0.0, 0.0, 0.0, 0.0, 0.0, 0.0, 0.0, 0.0, 0.0, 0.0, 0.0, 0.0, 0.0, 0.0, 0.0, 0.0, 0.0, 0.0, 0.0, 0.0, 0.0, 0.0, 0.0, 0.0, 0.0, 0.0, 0.0, 0.0, 0.0, 0.0, 0.0, 0.0, 0.0, 0.0, 0.0, 0.0, 0.0, 0.0, 0.0, 0.0, 0.0, 0.0, 0.0, 0.0, 0.0, 0.0, 0.0, 0.0, 0.0, 0.0, 0.0, 0.0, 0.0, 0.0, 0.0, 0.0, 0.0, 0.0, 0.0, 0.0, 0.0, 0.0, 0.0, 0.0, 0.0, 0.0, 0.0, 0.0, 0.0, 0.0, 0.0, 0.0, 0.0, 0.0, 0.0, 0.0, 0.0, 0.0, 0.0, 0.0, 0.0, 0.0, 0.0, 0.0, 0.0, 0.0, 0.0, 0.0, 0.0, 0.0, 0.0, 0.0, 0.0, 0.0, 0.0, 0.0, 0.0, 0.0, 0.0, 0.0, 0.0, 0.0, 0.0, 0.0, 0.0, 0.0, 0.0, 0.0, 0.0, 0.0, 0.0, 0.0, 0.0, 0.0, 0.0, 0.0, 0.0, 0.0, 0.0, 0.0, 0.0, 0.0, 0.0, 0.0, 0.0, 0.0, 0.0, 0.0, 0.0, 0.0, 0.0, 0.0, 0.0, 0.0, 0.0, 0.0, 0.0, 0.0, 0.0, 0.0, 0.0, 0.0, 0.0, 0.0, 0.0, 0.0, 0.0, 0.0, 0.0, 0.0, 0.0, 0.0, 0.0, 0.0, 0.0, 0.0, 0.0, 0.0, 0.0, 0.0, 0.0, 0.0, 0.0, 0.0, 0.0, 0.0, 0.0, 0.0, 0.0, 0.0, 0.0, 0.0, 0.0, 0.0, 0.0, 0.0, 0.0, 0.0, 0.0, 0.0, 0.0, 0.0, 0.0, 0.0, 0.0, 0.0, 0.0, 0.0, 0.0, 0.0, 0.0, 0.0, 0.0, 0.0, 0.0, 0.0, 0.0, 0.0, 0.0, 0.0, 0.0, 0.0, 0.0, 0.0, 0.0, 0.0, 0.0, 0.0, 0.0, 0.0, 0.0, 0.0, 0.0, 0.0, 0.0, 0.0, 0.0, 0.0, 0.0, 0.0, 0.0, 0.0, 0.0, 0.0, 0.0, 0.0, 0.0, 0.0, 0.0, 0.0, 0.0, 0.0, 0.0, 0.0, 0.0, 0.0, 0.0, 0.0, 0.0, 0.0, 0.0, 0.0, 0.0, 0.0, 0.0, 0.0, 0.0, 0.0, 0.0, 0.0, 0.0, 0.0, 0.0, 0.0, 0.0, 0.0, 0.0, 0.0, 0.0, 0.0, 0.0, 0.0, 0.0, 0.0, 0.0, 0.0, 0.0, 0.0, 0.0, 0.0, 0.0, 0.0, 0.0, 0.0, 0.0, 0.0, 0.0, 0.0, 0.0, 0.0, 0.0, 0.0, 0.0, 0.0, 0.0, 0.0, 0.0, 0.0, 0.0, 0.0, 0.0, 0.0, 0.0, 0.0, 0.0, 0.0, 0.0, 0.0, 0.0, 0.0, 0.0, 0.0, 0.0, 0.0, 0.0, 0.0, 0.0, 0.0, 0.0, 0.0, 0.0, 0.0, 0.0, 0.0, 0.0, 0.0, 0.0, 0.0, 0.0, 0.0, 0.0, 0.0, 0.0, 0.0, 0.0, 0.0, 0.0, 0.0, 0.0, 0.0, 0.0, 0.0, 0.0, 0.0, 0.0, 0.0, 0.0, 0.0, 0.0, 0.0, 0.0, 0.0])
me_sphere.materials.append(mat_material_002)
me_sphere.materials.append(mat_material_003)
me_sphere.materials.append(mat_material_004)
me_sphere.materials.append(mat_material_005)
me_sphere.materials.append(mat_material_006)
me_sphere.use_remesh_preserve_volume = False
me_sphere.use_remesh_preserve_attributes = False
me_sphere.use_mirror_vertex_groups = False
me_sphere.update()
me_cube_006 = bpy.data.meshes.new('Cube.006')
me_cube_006.from_pydata([(0.8727, 0.9178, 0.8987), (0.8804, 0.8141, -0.7546), (0.6887, -0.6536, 0.8987), (0.8727, -0.8829, -0.9021), (-0.9281, 0.9178, 0.8987), (-0.6756, 0.7855, -0.7516), (-0.9281, -0.8829, 0.8987), (-0.9281, -0.8829, -0.9021), (0.7345, 1.217, 0.2647), (0.9625, 1.008, -0.3744), (0.9625, 0.3902, -0.7402), (0.9625, -0.3553, -0.9919), (0.9625, -0.9728, -0.3744), (0.9625, -0.9728, 0.371), (0.9625, -0.3553, 0.9885), (0.9912, 0.02298, 1.26), (0.345, -0.9728, -0.9919), (-0.4004, -0.9728, -0.9919), (-1.018, -0.9728, -0.3744), (-0.7503, -0.8528, 0.2785), (-0.4004, -0.9728, 0.9885), (0.2447, -1.075, 1.088), (-1.018, -0.3553, -0.9919), (-1.018, 0.3902, -0.9919), (-1.018, 1.008, -0.3744), (-0.6056, 0.92, 0.2242), (-1.022, 0.2414, 0.8649), (-1.018, -0.3553, 0.9885), (-0.3539, 0.8403, -0.8064), (0.3833, 0.7892, -0.9919), (0.345, 1.008, 0.9885), (-0.4004, 1.008, 0.701), (-0.261, 0.4127, -1.141), (0.8816, 0.2678, -1.185), (-0.3785, -0.3597, -1.409), (0.3588, -0.3691, -1.227), (0.3588, 0.404, 1.223), (-0.2941, 0.3955, 1.055), (0.2595, -0.4365, 1.122), (-0.3258, -0.1753, 1.423), (-0.3623, 0.9833, -0.4383), (-0.4142, 1.242, 0.3848), (0.109, 0.7571, -0.4383), (0.3588, 0.9356, 0.3848), (-1.035, -0.1738, -0.3809), (-1.253, -0.3691, 0.3848), (-1.046, 0.4044, -0.2073), (-1.253, 0.404, 0.3848), (0.5336, -1.388, -0.3229), (0.4714, -1.154, 0.3558), (-0.4213, -1.229, -0.2283), (-0.4455, -1.146, 0.472), (1.197, 0.404, -0.3882), (0.8178, 0.32, 0.3553), (1.197, -0.3691, -0.3882), (1.286, -0.3238, 0.4714)], [], [(55, 13, 2, 14), (51, 19, 6, 20), (47, 25, 4, 26), (43, 8, 0, 30), (39, 20, 6, 27), (35, 16, 3, 11), (29, 33, 10, 1), (33, 35, 11, 10), (5, 23, 32, 28), (28, 32, 33, 29), (23, 22, 34, 32), (32, 34, 35, 33), (22, 7, 17, 34), (34, 17, 16, 35), (31, 37, 26, 4), (37, 39, 27, 26), (0, 15, 36, 30), (30, 36, 37, 31), (15, 14, 38, 36), (36, 38, 39, 37), (14, 2, 21, 38), (38, 21, 20, 39), (25, 41, 31, 4), (41, 43, 30, 31), (5, 28, 40, 24), (24, 40, 41, 25), (28, 29, 42, 40), (40, 42, 43, 41), (29, 1, 9, 42), (42, 9, 8, 43), (19, 45, 27, 6), (45, 47, 26, 27), (7, 22, 44, 18), (18, 44, 45, 19), (22, 23, 46, 44), (44, 46, 47, 45), (23, 5, 24, 46), (46, 24, 25, 47), (13, 49, 21, 2), (49, 51, 20, 21), (3, 16, 48, 12), (12, 48, 49, 13), (16, 17, 50, 48), (48, 50, 51, 49), (17, 7, 18, 50), (50, 18, 19, 51), (8, 53, 15, 0), (53, 55, 14, 15), (1, 10, 52, 9), (9, 52, 53, 8), (10, 11, 54, 52), (52, 54, 55, 53), (11, 3, 12, 54), (54, 12, 13, 55)])
_uv = me_cube_006.uv_layers.new(name='UVMap')
_uv.uv.foreach_set('vector', [-0.5409, -0.5409, 1.541, -0.5409, 1.541, 1.541, -0.5409, 1.541, -0.5409, -0.5409, 1.541, -0.5409, 1.541, 1.541, -0.5409, 1.541, -0.5409, -0.5409, 1.541, -0.5409, 1.541, 1.541, -0.5409, 1.541, -0.5409, -0.5409, 1.541, -0.5409, 1.541, 1.541, -0.5409, 1.541, -0.5409, -0.5409, 1.541, -0.5409, 1.541, 1.541, -0.5409, 1.541, -0.5409, -0.5409, 1.541, -0.5409, 1.541, 1.541, -0.5409, 1.541, -0.5409, -0.5409, 1.541, -0.5409, 1.541, 1.541, -0.5409, 1.541, -0.5409, -0.5409, 1.541, -0.5409, 1.541, 1.541, -0.5409, 1.541, -0.5409, -0.5409, 1.541, -0.5409, 1.541, 1.541, -0.5409, 1.541, -0.5409, -0.5409, 1.541, -0.5409, 1.541, 1.541, -0.5409, 1.541, -0.5409, -0.5409, 1.541, -0.5409, 1.541, 1.541, -0.5409, 1.541, -0.5409, -0.5409, 1.541, -0.5409, 1.541, 1.541, -0.5409, 1.541, -0.5409, -0.5409, 1.541, -0.5409, 1.541, 1.541, -0.5409, 1.541, -0.5409, -0.5409, 1.541, -0.5409, 1.541, 1.541, -0.5409, 1.541, -0.5409, -0.5409, 1.541, -0.5409, 1.541, 1.541, -0.5409, 1.541, -0.5409, -0.5409, 1.541, -0.5409, 1.541, 1.541, -0.5409, 1.541, -0.5409, -0.5409, 1.541, -0.5409, 1.541, 1.541, -0.5409, 1.541, -0.5409, -0.5409, 1.541, -0.5409, 1.541, 1.541, -0.5409, 1.541, -0.5409, -0.5409, 1.541, -0.5409, 1.541, 1.541, -0.5409, 1.541, -0.5409, -0.5409, 1.541, -0.5409, 1.541, 1.541, -0.5409, 1.541, -0.5409, -0.5409, 1.541, -0.5409, 1.541, 1.541, -0.5409, 1.541, -0.5409, -0.5409, 1.541, -0.5409, 1.541, 1.541, -0.5409, 1.541, -0.5409, -0.5409, 1.541, -0.5409, 1.541, 1.541, -0.5409, 1.541, -0.5409, -0.5409, 1.541, -0.5409, 1.541, 1.541, -0.5409, 1.541, -0.5409, -0.5409, 1.541, -0.5409, 1.541, 1.541, -0.5409, 1.541, -0.5409, -0.5409, 1.541, -0.5409, 1.541, 1.541, -0.5409, 1.541, -0.5409, -0.5409, 1.541, -0.5409, 1.541, 1.541, -0.5409, 1.541, -0.5409, -0.5409, 1.541, -0.5409, 1.541, 1.541, -0.5409, 1.541, -0.5409, -0.5409, 1.541, -0.5409, 1.541, 1.541, -0.5409, 1.541, -0.5409, -0.5409, 1.541, -0.5409, 1.541, 1.541, -0.5409, 1.541, -0.5409, -0.5409, 1.541, -0.5409, 1.541, 1.541, -0.5409, 1.541, -0.5409, -0.5409, 1.541, -0.5409, 1.541, 1.541, -0.5409, 1.541, -0.5409, -0.5409, 1.541, -0.5409, 1.541, 1.541, -0.5409, 1.541, -0.5409, -0.5409, 1.541, -0.5409, 1.541, 1.541, -0.5409, 1.541, -0.5409, -0.5409, 1.541, -0.5409, 1.541, 1.541, -0.5409, 1.541, -0.5409, -0.5409, 1.541, -0.5409, 1.541, 1.541, -0.5409, 1.541, -0.5409, -0.5409, 1.541, -0.5409, 1.541, 1.541, -0.5409, 1.541, -0.5409, -0.5409, 1.541, -0.5409, 1.541, 1.541, -0.5409, 1.541, -0.5409, -0.5409, 1.541, -0.5409, 1.541, 1.541, -0.5409, 1.541, -0.5409, -0.5409, 1.541, -0.5409, 1.541, 1.541, -0.5409, 1.541, -0.5409, -0.5409, 1.541, -0.5409, 1.541, 1.541, -0.5409, 1.541, -0.5409, -0.5409, 1.541, -0.5409, 1.541, 1.541, -0.5409, 1.541, -0.5409, -0.5409, 1.541, -0.5409, 1.541, 1.541, -0.5409, 1.541, -0.5409, -0.5409, 1.541, -0.5409, 1.541, 1.541, -0.5409, 1.541, -0.5409, -0.5409, 1.541, -0.5409, 1.541, 1.541, -0.5409, 1.541, -0.5409, -0.5409, 1.541, -0.5409, 1.541, 1.541, -0.5409, 1.541, -0.5409, -0.5409, 1.541, -0.5409, 1.541, 1.541, -0.5409, 1.541, -0.5409, -0.5409, 1.541, -0.5409, 1.541, 1.541, -0.5409, 1.541, -0.5409, -0.5409, 1.541, -0.5409, 1.541, 1.541, -0.5409, 1.541, -0.5409, -0.5409, 1.541, -0.5409, 1.541, 1.541, -0.5409, 1.541, -0.5409, -0.5409, 1.541, -0.5409, 1.541, 1.541, -0.5409, 1.541, -0.5409, -0.5409, 1.541, -0.5409, 1.541, 1.541, -0.5409, 1.541, -0.5409, -0.5409, 1.541, -0.5409, 1.541, 1.541, -0.5409, 1.541, -0.5409, -0.5409, 1.541, -0.5409, 1.541, 1.541, -0.5409, 1.541])
me_cube_006.materials.append(mat_material_016)
me_cube_006.use_remesh_preserve_volume = False
me_cube_006.use_remesh_preserve_attributes = False
me_cube_006.use_mirror_vertex_groups = False
me_cube_006.update()
me_cube_007 = bpy.data.meshes.new('Cube.007')
me_cube_007.from_pydata([(0.9317, 0.9317, -1.575), (0.9317, -0.9317, -1.575), (-0.9317, -0.9317, -1.575), (-0.9317, 0.9317, -1.575), (1.0, 1.0, 1.0), (1.0, -1.0, 1.0), (-1.0, -1.0, 1.0), (-1.0, 1.0, 1.0), (0.4, -2.0, -0.4), (-0.4, -2.0, -0.4), (0.4, -2.0, 0.4), (-0.4, -2.0, 0.4), (2.0, 0.4, -0.4), (2.0, -0.4, -0.4), (2.0, 0.4, 0.4), (2.0, -0.4, 0.4), (0.4, 2.0, -0.4), (-0.4, 2.0, -0.4), (0.4, 2.0, 0.4), (-0.4, 2.0, 0.4), (-2.0, -0.4, -0.4), (-2.0, 0.4, -0.4), (-2.0, -0.4, 0.4), (-2.0, 0.4, 0.4), (0.4635, -2.318, -0.4635), (-0.4635, -2.318, -0.4635), (0.4635, -2.318, 0.4635), (-0.4635, -2.318, 0.4635), (2.318, 0.4635, -0.4635), (2.318, -0.4635, -0.4635), (2.318, 0.4635, 0.4635), (2.318, -0.4635, 0.4635), (0.4635, 2.318, -0.4635), (-0.4635, 2.318, -0.4635), (0.4635, 2.318, 0.4635), (-0.4635, 2.318, 0.4635), (-2.318, -0.4635, -0.4635), (-2.318, 0.4635, -0.4635), (-2.318, -0.4635, 0.4635), (-2.318, 0.4635, 0.4635), (0.643, -3.215, 0.1725), (-0.643, -3.215, 0.1725), (0.643, -3.215, 1.458), (-0.643, -3.215, 1.458), (3.215, 0.643, 0.1725), (3.215, -0.643, 0.1725), (3.215, 0.643, 1.458), (3.215, -0.643, 1.458), (0.643, 3.215, 0.1725), (-0.643, 3.215, 0.1725), (0.643, 3.215, 1.458), (-0.643, 3.215, 1.458), (-3.215, -0.643, 0.1725), (-3.215, 0.643, 0.1725), (-3.215, -0.643, 1.458), (-3.215, 0.643, 1.458), (0.443, -3.593, 1.62), (-0.443, -3.593, 1.62), (0.443, -3.593, 2.506), (-0.443, -3.593, 2.506), (3.593, 0.3906, 1.672), (3.593, -0.3906, 1.672), (3.593, 0.3906, 2.454), (3.593, -0.3906, 2.454), (0.4741, 3.593, 1.589), (-0.4741, 3.593, 1.589), (0.4741, 3.593, 2.537), (-0.4741, 3.593, 2.537), (-3.593, -0.4902, 1.573), (-3.593, 0.4902, 1.573), (-3.593, -0.4902, 2.553), (-3.593, 0.4902, 2.553), (0.6914, 0.6914, 2.995), (0.6914, -0.6914, 2.995), (-0.6914, -0.6914, 2.995), (-0.6914, 0.6914, 2.995), (0.4219, 0.4219, 4.0), (0.4219, -0.4219, 4.0), (-0.4219, -0.4219, 4.0), (-0.4219, 0.4219, 4.0), (0.139, 0.139, 2.905), (0.139, -0.139, 2.905), (-0.139, -0.139, 2.905), (-0.139, 0.139, 2.905), (1.701, 1.701, -3.183), (1.701, -1.701, -3.183), (-1.701, -1.701, -3.183), (-1.701, 1.701, -3.183), (1.701, 1.701, 0.2182), (1.701, -1.701, 0.2182), (-1.701, -1.701, 0.2182), (-1.701, 1.701, 0.2182), (0.7085, -3.543, -2.191), (-0.7085, -3.543, -2.191), (0.7085, -3.543, -0.7738), (-0.7085, -3.543, -0.7738), (3.543, 0.7085, -2.191), (3.543, -0.7085, -2.191), (3.543, 0.7085, -0.7738), (3.543, -0.7085, -0.7738), (0.7085, 3.543, -2.191), (-0.7085, 3.543, -2.191), (0.7085, 3.543, -0.7738), (-0.7085, 3.543, -0.7738), (-3.543, -0.7085, -2.191), (-3.543, 0.7085, -2.191), (-3.543, -0.7085, -0.7738), (-3.543, 0.7085, -0.7738), (0.4238, 0.4238, -2.666), (0.4238, -0.4238, -2.666), (-0.4238, -0.4238, -2.666), (-0.4238, 0.4238, -2.666), (0.4238, 0.4238, -3.596), (0.4238, -0.4238, -3.596), (-0.4238, -0.4238, -3.596), (-0.4238, 0.4238, -3.596), (0.2362, 0.2362, -4.79), (0.2362, -0.2362, -4.79), (-0.2362, -0.2362, -4.79), (-0.2362, 0.2362, -4.79), (0.02983, 0.02983, -3.483), (0.02983, -0.02983, -3.483), (-0.02983, -0.02983, -3.483), (-0.02983, 0.02983, -3.483)], [], [(2, 3, 111, 110), (7, 6, 74, 75), (4, 5, 15, 14), (5, 6, 11, 10), (6, 7, 23, 22), (7, 4, 18, 19), (23, 21, 37, 39), (9, 11, 95, 93), (12, 0, 84, 96), (2, 1, 8, 9), (18, 16, 32, 34), (5, 10, 94, 89), (21, 23, 107, 105), (1, 0, 12, 13), (19, 18, 34, 35), (16, 18, 102, 100), (2, 9, 93, 86), (0, 3, 17, 16), (13, 12, 28, 29), (6, 22, 106, 90), (3, 21, 105, 87), (3, 2, 20, 21), (26, 27, 43, 42), (28, 30, 46, 44), (30, 31, 47, 46), (34, 32, 48, 50), (11, 9, 25, 27), (21, 20, 36, 37), (9, 8, 24, 25), (14, 15, 31, 30), (12, 14, 30, 28), (17, 19, 35, 33), (16, 17, 33, 32), (22, 23, 39, 38), (10, 11, 27, 26), (20, 22, 38, 36), (8, 10, 26, 24), (15, 13, 29, 31), (45, 44, 60, 61), (47, 45, 61, 63), (48, 49, 65, 64), (49, 51, 67, 65), (39, 37, 53, 55), (24, 26, 42, 40), (37, 36, 52, 53), (33, 35, 51, 49), (32, 33, 49, 48), (31, 29, 45, 47), (29, 28, 44, 45), (38, 39, 55, 54), (27, 25, 41, 43), (36, 38, 54, 52), (25, 24, 40, 41), (35, 34, 50, 51), (56, 58, 59, 57), (60, 62, 63, 61), (66, 64, 65, 67), (68, 70, 71, 69), (54, 55, 71, 70), (43, 41, 57, 59), (52, 54, 70, 68), (41, 40, 56, 57), (51, 50, 66, 67), (50, 48, 64, 66), (46, 47, 63, 62), (44, 46, 62, 60), (42, 43, 59, 58), (55, 53, 69, 71), (40, 42, 58, 56), (53, 52, 68, 69), (75, 74, 78, 79), (6, 5, 73, 74), (4, 7, 75, 72), (5, 4, 72, 73), (79, 78, 82, 83), (74, 73, 77, 78), (72, 75, 79, 76), (73, 72, 76, 77), (80, 83, 82, 81), (78, 77, 81, 82), (76, 79, 83, 80), (77, 76, 80, 81), (90, 86, 93, 95), (85, 89, 94, 92), (89, 85, 97, 99), (84, 88, 98, 96), (87, 91, 103, 101), (88, 84, 100, 102), (91, 87, 105, 107), (86, 90, 106, 104), (15, 5, 89, 99), (17, 3, 87, 101), (20, 2, 86, 104), (14, 12, 96, 98), (7, 19, 103, 91), (23, 7, 91, 107), (8, 1, 85, 92), (19, 17, 101, 103), (11, 6, 90, 95), (22, 20, 104, 106), (1, 13, 97, 85), (0, 16, 100, 84), (10, 8, 92, 94), (4, 14, 98, 88), (13, 15, 99, 97), (18, 4, 88, 102), (110, 111, 115, 114), (1, 2, 110, 109), (3, 0, 108, 111), (0, 1, 109, 108), (114, 115, 119, 118), (109, 110, 114, 113), (111, 108, 112, 115), (108, 109, 113, 112), (118, 119, 123, 122), (113, 114, 118, 117), (115, 112, 116, 119), (112, 113, 117, 116), (120, 121, 122, 123), (117, 118, 122, 121), (119, 116, 120, 123), (116, 117, 121, 120)])
me_cube_007.polygons.foreach_set('material_index', [1, 2, 1, 1, 1, 1, 0, 0, 0, 3, 0, 0, 0, 3, 2, 0, 0, 3, 2, 0, 0, 3, 1, 0, 1, 0, 0, 2, 2, 2, 0, 0, 2, 2, 2, 0, 0, 0, 3, 0, 3, 0, 0, 0, 1, 0, 1, 0, 1, 1, 0, 0, 1, 1, 3, 3, 3, 3, 3, 0, 0, 3, 3, 0, 3, 0, 3, 0, 0, 3, 0, 2, 2, 2, 1, 0, 0, 0, 3, 1, 1, 1, 1, 1, 1, 1, 1, 1, 1, 1, 0, 0, 0, 0, 0, 0, 0, 0, 0, 0, 0, 0, 0, 0, 0, 0, 0, 1, 1, 1, 3, 0, 0, 0, 1, 3, 3, 3, 0, 1, 1, 1])
me_cube_007.materials.append(mat_material_008)
me_cube_007.materials.append(mat_material_009)
me_cube_007.materials.append(mat_material_010)
me_cube_007.materials.append(mat_material_011)
me_cube_007.use_remesh_preserve_volume = False
me_cube_007.use_remesh_preserve_attributes = False
me_cube_007.use_mirror_vertex_groups = False
me_cube_007.update()
me_cube_009 = bpy.data.meshes.new('Cube.009')
me_cube_009.from_pydata([(-1.0, -1.0, -1.0), (-1.0, -1.0, 1.0), (-1.0, 1.0, -1.0), (-1.0, 1.0, 1.0), (1.0, -1.0, -1.0), (1.0, -1.0, 1.0), (1.0, 1.0, -1.0), (1.0, 1.0, 1.0)], [], [(1, 3, 2, 0), (3, 7, 6, 2), (7, 5, 4, 6), (5, 1, 0, 4), (0, 2, 6, 4), (5, 7, 3, 1)])
me_cube_009.use_remesh_preserve_volume = False
me_cube_009.use_remesh_preserve_attributes = False
me_cube_009.use_mirror_vertex_groups = False
me_cube_009.update()
me_cube_003 = bpy.data.meshes.new('Cube.003')
me_cube_003.from_pydata([(0.8727, 0.9178, 0.8987), (0.8804, 0.8141, -0.7546), (0.6887, -0.6536, 0.8987), (0.8727, -0.8829, -0.9021), (-0.9281, 0.9178, 0.8987), (-0.6756, 0.7855, -0.7516), (-0.9281, -0.8829, 0.8987), (-0.9281, -0.8829, -0.9021), (0.7345, 1.217, 0.2647), (0.9625, 1.008, -0.3744), (0.9625, 0.3902, -0.7402), (0.9625, -0.3553, -0.9919), (0.9625, -0.9728, -0.3744), (0.9625, -0.9728, 0.371), (0.9625, -0.3553, 0.9885), (0.9912, 0.02298, 1.26), (0.345, -0.9728, -0.9919), (-0.4004, -0.9728, -0.9919), (-1.018, -0.9728, -0.3744), (-0.7503, -0.8528, 0.2785), (-0.4004, -0.9728, 0.9885), (0.2447, -1.075, 1.088), (-1.018, -0.3553, -0.9919), (-1.018, 0.3902, -0.9919), (-1.018, 1.008, -0.3744), (-0.6056, 0.92, 0.2242), (-1.022, 0.2414, 0.8649), (-1.018, -0.3553, 0.9885), (-0.3539, 0.8403, -0.8064), (0.3833, 0.7892, -0.9919), (0.345, 1.008, 0.9885), (-0.4004, 1.008, 0.701), (-0.261, 0.4127, -1.141), (0.8816, 0.2678, -1.185), (-0.3785, -0.3597, -1.409), (0.3588, -0.3691, -1.227), (0.3588, 0.404, 1.223), (-0.2941, 0.3955, 1.055), (0.2595, -0.4365, 1.122), (-0.3258, -0.1753, 1.423), (-0.3623, 0.9833, -0.4383), (-0.4142, 1.242, 0.3848), (0.109, 0.7571, -0.4383), (0.3588, 0.9356, 0.3848), (-1.035, -0.1738, -0.3809), (-1.253, -0.3691, 0.3848), (-1.046, 0.4044, -0.2073), (-1.253, 0.404, 0.3848), (0.5336, -1.388, -0.3229), (0.4714, -1.154, 0.3558), (-0.4213, -1.229, -0.2283), (-0.4455, -1.146, 0.472), (1.197, 0.404, -0.3882), (0.8178, 0.32, 0.3553), (1.197, -0.3691, -0.3882), (1.286, -0.3238, 0.4714)], [], [(55, 13, 2, 14), (51, 19, 6, 20), (47, 25, 4, 26), (43, 8, 0, 30), (39, 20, 6, 27), (35, 16, 3, 11), (29, 33, 10, 1), (33, 35, 11, 10), (5, 23, 32, 28), (28, 32, 33, 29), (23, 22, 34, 32), (32, 34, 35, 33), (22, 7, 17, 34), (34, 17, 16, 35), (31, 37, 26, 4), (37, 39, 27, 26), (0, 15, 36, 30), (30, 36, 37, 31), (15, 14, 38, 36), (36, 38, 39, 37), (14, 2, 21, 38), (38, 21, 20, 39), (25, 41, 31, 4), (41, 43, 30, 31), (5, 28, 40, 24), (24, 40, 41, 25), (28, 29, 42, 40), (40, 42, 43, 41), (29, 1, 9, 42), (42, 9, 8, 43), (19, 45, 27, 6), (45, 47, 26, 27), (7, 22, 44, 18), (18, 44, 45, 19), (22, 23, 46, 44), (44, 46, 47, 45), (23, 5, 24, 46), (46, 24, 25, 47), (13, 49, 21, 2), (49, 51, 20, 21), (3, 16, 48, 12), (12, 48, 49, 13), (16, 17, 50, 48), (48, 50, 51, 49), (17, 7, 18, 50), (50, 18, 19, 51), (8, 53, 15, 0), (53, 55, 14, 15), (1, 10, 52, 9), (9, 52, 53, 8), (10, 11, 54, 52), (52, 54, 55, 53), (11, 3, 12, 54), (54, 12, 13, 55)])
_uv = me_cube_003.uv_layers.new(name='UVMap')
_uv.uv.foreach_set('vector', [-0.5409, -0.5409, 1.541, -0.5409, 1.541, 1.541, -0.5409, 1.541, -0.5409, -0.5409, 1.541, -0.5409, 1.541, 1.541, -0.5409, 1.541, -0.5409, -0.5409, 1.541, -0.5409, 1.541, 1.541, -0.5409, 1.541, -0.5409, -0.5409, 1.541, -0.5409, 1.541, 1.541, -0.5409, 1.541, -0.5409, -0.5409, 1.541, -0.5409, 1.541, 1.541, -0.5409, 1.541, -0.5409, -0.5409, 1.541, -0.5409, 1.541, 1.541, -0.5409, 1.541, -0.5409, -0.5409, 1.541, -0.5409, 1.541, 1.541, -0.5409, 1.541, -0.5409, -0.5409, 1.541, -0.5409, 1.541, 1.541, -0.5409, 1.541, -0.5409, -0.5409, 1.541, -0.5409, 1.541, 1.541, -0.5409, 1.541, -0.5409, -0.5409, 1.541, -0.5409, 1.541, 1.541, -0.5409, 1.541, -0.5409, -0.5409, 1.541, -0.5409, 1.541, 1.541, -0.5409, 1.541, -0.5409, -0.5409, 1.541, -0.5409, 1.541, 1.541, -0.5409, 1.541, -0.5409, -0.5409, 1.541, -0.5409, 1.541, 1.541, -0.5409, 1.541, -0.5409, -0.5409, 1.541, -0.5409, 1.541, 1.541, -0.5409, 1.541, -0.5409, -0.5409, 1.541, -0.5409, 1.541, 1.541, -0.5409, 1.541, -0.5409, -0.5409, 1.541, -0.5409, 1.541, 1.541, -0.5409, 1.541, -0.5409, -0.5409, 1.541, -0.5409, 1.541, 1.541, -0.5409, 1.541, -0.5409, -0.5409, 1.541, -0.5409, 1.541, 1.541, -0.5409, 1.541, -0.5409, -0.5409, 1.541, -0.5409, 1.541, 1.541, -0.5409, 1.541, -0.5409, -0.5409, 1.541, -0.5409, 1.541, 1.541, -0.5409, 1.541, -0.5409, -0.5409, 1.541, -0.5409, 1.541, 1.541, -0.5409, 1.541, -0.5409, -0.5409, 1.541, -0.5409, 1.541, 1.541, -0.5409, 1.541, -0.5409, -0.5409, 1.541, -0.5409, 1.541, 1.541, -0.5409, 1.541, -0.5409, -0.5409, 1.541, -0.5409, 1.541, 1.541, -0.5409, 1.541, -0.5409, -0.5409, 1.541, -0.5409, 1.541, 1.541, -0.5409, 1.541, -0.5409, -0.5409, 1.541, -0.5409, 1.541, 1.541, -0.5409, 1.541, -0.5409, -0.5409, 1.541, -0.5409, 1.541, 1.541, -0.5409, 1.541, -0.5409, -0.5409, 1.541, -0.5409, 1.541, 1.541, -0.5409, 1.541, -0.5409, -0.5409, 1.541, -0.5409, 1.541, 1.541, -0.5409, 1.541, -0.5409, -0.5409, 1.541, -0.5409, 1.541, 1.541, -0.5409, 1.541, -0.5409, -0.5409, 1.541, -0.5409, 1.541, 1.541, -0.5409, 1.541, -0.5409, -0.5409, 1.541, -0.5409, 1.541, 1.541, -0.5409, 1.541, -0.5409, -0.5409, 1.541, -0.5409, 1.541, 1.541, -0.5409, 1.541, -0.5409, -0.5409, 1.541, -0.5409, 1.541, 1.541, -0.5409, 1.541, -0.5409, -0.5409, 1.541, -0.5409, 1.541, 1.541, -0.5409, 1.541, -0.5409, -0.5409, 1.541, -0.5409, 1.541, 1.541, -0.5409, 1.541, -0.5409, -0.5409, 1.541, -0.5409, 1.541, 1.541, -0.5409, 1.541, -0.5409, -0.5409, 1.541, -0.5409, 1.541, 1.541, -0.5409, 1.541, -0.5409, -0.5409, 1.541, -0.5409, 1.541, 1.541, -0.5409, 1.541, -0.5409, -0.5409, 1.541, -0.5409, 1.541, 1.541, -0.5409, 1.541, -0.5409, -0.5409, 1.541, -0.5409, 1.541, 1.541, -0.5409, 1.541, -0.5409, -0.5409, 1.541, -0.5409, 1.541, 1.541, -0.5409, 1.541, -0.5409, -0.5409, 1.541, -0.5409, 1.541, 1.541, -0.5409, 1.541, -0.5409, -0.5409, 1.541, -0.5409, 1.541, 1.541, -0.5409, 1.541, -0.5409, -0.5409, 1.541, -0.5409, 1.541, 1.541, -0.5409, 1.541, -0.5409, -0.5409, 1.541, -0.5409, 1.541, 1.541, -0.5409, 1.541, -0.5409, -0.5409, 1.541, -0.5409, 1.541, 1.541, -0.5409, 1.541, -0.5409, -0.5409, 1.541, -0.5409, 1.541, 1.541, -0.5409, 1.541, -0.5409, -0.5409, 1.541, -0.5409, 1.541, 1.541, -0.5409, 1.541, -0.5409, -0.5409, 1.541, -0.5409, 1.541, 1.541, -0.5409, 1.541, -0.5409, -0.5409, 1.541, -0.5409, 1.541, 1.541, -0.5409, 1.541, -0.5409, -0.5409, 1.541, -0.5409, 1.541, 1.541, -0.5409, 1.541, -0.5409, -0.5409, 1.541, -0.5409, 1.541, 1.541, -0.5409, 1.541, -0.5409, -0.5409, 1.541, -0.5409, 1.541, 1.541, -0.5409, 1.541])
me_cube_003.materials.append(mat_material_007)
me_cube_003.use_remesh_preserve_volume = False
me_cube_003.use_remesh_preserve_attributes = False
me_cube_003.use_mirror_vertex_groups = False
me_cube_003.update()
me_cube_004 = bpy.data.meshes.new('Cube.004')
me_cube_004.from_pydata([(0.9317, 0.9317, -1.575), (0.9317, -0.9317, -1.575), (-0.9317, -0.9317, -1.575), (-0.9317, 0.9317, -1.575), (1.0, 1.0, 1.0), (1.0, -1.0, 1.0), (-1.0, -1.0, 1.0), (-1.0, 1.0, 1.0), (0.4, -2.0, -0.4), (-0.4, -2.0, -0.4), (0.4, -2.0, 0.4), (-0.4, -2.0, 0.4), (2.0, 0.4, -0.4), (2.0, -0.4, -0.4), (2.0, 0.4, 0.4), (2.0, -0.4, 0.4), (0.4, 2.0, -0.4), (-0.4, 2.0, -0.4), (0.4, 2.0, 0.4), (-0.4, 2.0, 0.4), (-2.0, -0.4, -0.4), (-2.0, 0.4, -0.4), (-2.0, -0.4, 0.4), (-2.0, 0.4, 0.4), (0.4635, -2.318, -0.4635), (-0.4635, -2.318, -0.4635), (0.4635, -2.318, 0.4635), (-0.4635, -2.318, 0.4635), (2.318, 0.4635, -0.4635), (2.318, -0.4635, -0.4635), (2.318, 0.4635, 0.4635), (2.318, -0.4635, 0.4635), (0.4635, 2.318, -0.4635), (-0.4635, 2.318, -0.4635), (0.4635, 2.318, 0.4635), (-0.4635, 2.318, 0.4635), (-2.318, -0.4635, -0.4635), (-2.318, 0.4635, -0.4635), (-2.318, -0.4635, 0.4635), (-2.318, 0.4635, 0.4635), (0.643, -3.215, 0.1725), (-0.643, -3.215, 0.1725), (0.643, -3.215, 1.458), (-0.643, -3.215, 1.458), (3.215, 0.643, 0.1725), (3.215, -0.643, 0.1725), (3.215, 0.643, 1.458), (3.215, -0.643, 1.458), (0.643, 3.215, 0.1725), (-0.643, 3.215, 0.1725), (0.643, 3.215, 1.458), (-0.643, 3.215, 1.458), (-3.215, -0.643, 0.1725), (-3.215, 0.643, 0.1725), (-3.215, -0.643, 1.458), (-3.215, 0.643, 1.458), (0.443, -3.593, 1.62), (-0.443, -3.593, 1.62), (0.443, -3.593, 2.506), (-0.443, -3.593, 2.506), (3.593, 0.3906, 1.672), (3.593, -0.3906, 1.672), (3.593, 0.3906, 2.454), (3.593, -0.3906, 2.454), (0.4741, 3.593, 1.589), (-0.4741, 3.593, 1.589), (0.4741, 3.593, 2.537), (-0.4741, 3.593, 2.537), (-3.593, -0.4902, 1.573), (-3.593, 0.4902, 1.573), (-3.593, -0.4902, 2.553), (-3.593, 0.4902, 2.553), (0.6914, 0.6914, 2.995), (0.6914, -0.6914, 2.995), (-0.6914, -0.6914, 2.995), (-0.6914, 0.6914, 2.995), (0.4219, 0.4219, 4.0), (0.4219, -0.4219, 4.0), (-0.4219, -0.4219, 4.0), (-0.4219, 0.4219, 4.0), (0.139, 0.139, 2.905), (0.139, -0.139, 2.905), (-0.139, -0.139, 2.905), (-0.139, 0.139, 2.905), (1.701, 1.701, -3.183), (1.701, -1.701, -3.183), (-1.701, -1.701, -3.183), (-1.701, 1.701, -3.183), (1.701, 1.701, 0.2182), (1.701, -1.701, 0.2182), (-1.701, -1.701, 0.2182), (-1.701, 1.701, 0.2182), (0.7085, -3.543, -2.191), (-0.7085, -3.543, -2.191), (0.7085, -3.543, -0.7738), (-0.7085, -3.543, -0.7738), (3.543, 0.7085, -2.191), (3.543, -0.7085, -2.191), (3.543, 0.7085, -0.7738), (3.543, -0.7085, -0.7738), (0.7085, 3.543, -2.191), (-0.7085, 3.543, -2.191), (0.7085, 3.543, -0.7738), (-0.7085, 3.543, -0.7738), (-3.543, -0.7085, -2.191), (-3.543, 0.7085, -2.191), (-3.543, -0.7085, -0.7738), (-3.543, 0.7085, -0.7738), (0.4238, 0.4238, -2.666), (0.4238, -0.4238, -2.666), (-0.4238, -0.4238, -2.666), (-0.4238, 0.4238, -2.666), (0.4238, 0.4238, -3.596), (0.4238, -0.4238, -3.596), (-0.4238, -0.4238, -3.596), (-0.4238, 0.4238, -3.596), (0.2362, 0.2362, -4.79), (0.2362, -0.2362, -4.79), (-0.2362, -0.2362, -4.79), (-0.2362, 0.2362, -4.79), (0.02983, 0.02983, -3.483), (0.02983, -0.02983, -3.483), (-0.02983, -0.02983, -3.483), (-0.02983, 0.02983, -3.483)], [], [(2, 3, 111, 110), (7, 6, 74, 75), (4, 5, 15, 14), (5, 6, 11, 10), (6, 7, 23, 22), (7, 4, 18, 19), (23, 21, 37, 39), (9, 11, 95, 93), (12, 0, 84, 96), (2, 1, 8, 9), (18, 16, 32, 34), (5, 10, 94, 89), (21, 23, 107, 105), (1, 0, 12, 13), (19, 18, 34, 35), (16, 18, 102, 100), (2, 9, 93, 86), (0, 3, 17, 16), (13, 12, 28, 29), (6, 22, 106, 90), (3, 21, 105, 87), (3, 2, 20, 21), (26, 27, 43, 42), (28, 30, 46, 44), (30, 31, 47, 46), (34, 32, 48, 50), (11, 9, 25, 27), (21, 20, 36, 37), (9, 8, 24, 25), (14, 15, 31, 30), (12, 14, 30, 28), (17, 19, 35, 33), (16, 17, 33, 32), (22, 23, 39, 38), (10, 11, 27, 26), (20, 22, 38, 36), (8, 10, 26, 24), (15, 13, 29, 31), (45, 44, 60, 61), (47, 45, 61, 63), (48, 49, 65, 64), (49, 51, 67, 65), (39, 37, 53, 55), (24, 26, 42, 40), (37, 36, 52, 53), (33, 35, 51, 49), (32, 33, 49, 48), (31, 29, 45, 47), (29, 28, 44, 45), (38, 39, 55, 54), (27, 25, 41, 43), (36, 38, 54, 52), (25, 24, 40, 41), (35, 34, 50, 51), (56, 58, 59, 57), (60, 62, 63, 61), (66, 64, 65, 67), (68, 70, 71, 69), (54, 55, 71, 70), (43, 41, 57, 59), (52, 54, 70, 68), (41, 40, 56, 57), (51, 50, 66, 67), (50, 48, 64, 66), (46, 47, 63, 62), (44, 46, 62, 60), (42, 43, 59, 58), (55, 53, 69, 71), (40, 42, 58, 56), (53, 52, 68, 69), (75, 74, 78, 79), (6, 5, 73, 74), (4, 7, 75, 72), (5, 4, 72, 73), (79, 78, 82, 83), (74, 73, 77, 78), (72, 75, 79, 76), (73, 72, 76, 77), (80, 83, 82, 81), (78, 77, 81, 82), (76, 79, 83, 80), (77, 76, 80, 81), (90, 86, 93, 95), (85, 89, 94, 92), (89, 85, 97, 99), (84, 88, 98, 96), (87, 91, 103, 101), (88, 84, 100, 102), (91, 87, 105, 107), (86, 90, 106, 104), (15, 5, 89, 99), (17, 3, 87, 101), (20, 2, 86, 104), (14, 12, 96, 98), (7, 19, 103, 91), (23, 7, 91, 107), (8, 1, 85, 92), (19, 17, 101, 103), (11, 6, 90, 95), (22, 20, 104, 106), (1, 13, 97, 85), (0, 16, 100, 84), (10, 8, 92, 94), (4, 14, 98, 88), (13, 15, 99, 97), (18, 4, 88, 102), (110, 111, 115, 114), (1, 2, 110, 109), (3, 0, 108, 111), (0, 1, 109, 108), (114, 115, 119, 118), (109, 110, 114, 113), (111, 108, 112, 115), (108, 109, 113, 112), (118, 119, 123, 122), (113, 114, 118, 117), (115, 112, 116, 119), (112, 113, 117, 116), (120, 121, 122, 123), (117, 118, 122, 121), (119, 116, 120, 123), (116, 117, 121, 120)])
me_cube_004.polygons.foreach_set('material_index', [1, 2, 1, 1, 1, 1, 0, 0, 0, 3, 0, 0, 0, 3, 2, 0, 0, 3, 2, 0, 0, 3, 1, 0, 1, 0, 0, 2, 2, 2, 0, 0, 2, 2, 2, 0, 0, 0, 3, 0, 3, 0, 0, 0, 1, 0, 1, 0, 1, 1, 0, 0, 1, 1, 3, 3, 3, 3, 3, 0, 0, 3, 3, 0, 3, 0, 3, 0, 0, 3, 0, 2, 2, 2, 1, 0, 0, 0, 3, 1, 1, 1, 1, 1, 1, 1, 1, 1, 1, 1, 0, 0, 0, 0, 0, 0, 0, 0, 0, 0, 0, 0, 0, 0, 0, 0, 0, 1, 1, 1, 3, 0, 0, 0, 1, 3, 3, 3, 0, 1, 1, 1])
me_cube_004.materials.append(mat_material_008)
me_cube_004.materials.append(mat_material_009)
me_cube_004.materials.append(mat_material_010)
me_cube_004.materials.append(mat_material_011)
me_cube_004.use_remesh_preserve_volume = False
me_cube_004.use_remesh_preserve_attributes = False
me_cube_004.use_mirror_vertex_groups = False
me_cube_004.update()
me_cube_005 = bpy.data.meshes.new('Cube.005')
me_cube_005.from_pydata([(0.9317, 0.9317, -1.575), (0.9317, -0.9317, -1.575), (-0.9317, -0.9317, -1.575), (-0.9317, 0.9317, -1.575), (1.0, 1.0, 1.0), (1.0, -1.0, 1.0), (-1.0, -1.0, 1.0), (-1.0, 1.0, 1.0), (0.4, -2.0, -0.4), (-0.4, -2.0, -0.4), (0.4, -2.0, 0.4), (-0.4, -2.0, 0.4), (2.0, 0.4, -0.4), (2.0, -0.4, -0.4), (2.0, 0.4, 0.4), (2.0, -0.4, 0.4), (0.4, 2.0, -0.4), (-0.4, 2.0, -0.4), (0.4, 2.0, 0.4), (-0.4, 2.0, 0.4), (-2.0, -0.4, -0.4), (-2.0, 0.4, -0.4), (-2.0, -0.4, 0.4), (-2.0, 0.4, 0.4), (0.4635, -2.318, -0.4635), (-0.4635, -2.318, -0.4635), (0.4635, -2.318, 0.4635), (-0.4635, -2.318, 0.4635), (2.318, 0.4635, -0.4635), (2.318, -0.4635, -0.4635), (2.318, 0.4635, 0.4635), (2.318, -0.4635, 0.4635), (0.4635, 2.318, -0.4635), (-0.4635, 2.318, -0.4635), (0.4635, 2.318, 0.4635), (-0.4635, 2.318, 0.4635), (-2.318, -0.4635, -0.4635), (-2.318, 0.4635, -0.4635), (-2.318, -0.4635, 0.4635), (-2.318, 0.4635, 0.4635), (0.643, -3.215, 0.1725), (-0.643, -3.215, 0.1725), (0.643, -3.215, 1.458), (-0.643, -3.215, 1.458), (3.215, 0.643, 0.1725), (3.215, -0.643, 0.1725), (3.215, 0.643, 1.458), (3.215, -0.643, 1.458), (0.643, 3.215, 0.1725), (-0.643, 3.215, 0.1725), (0.643, 3.215, 1.458), (-0.643, 3.215, 1.458), (-3.215, -0.643, 0.1725), (-3.215, 0.643, 0.1725), (-3.215, -0.643, 1.458), (-3.215, 0.643, 1.458), (0.443, -3.593, 1.62), (-0.443, -3.593, 1.62), (0.443, -3.593, 2.506), (-0.443, -3.593, 2.506), (3.593, 0.3906, 1.672), (3.593, -0.3906, 1.672), (3.593, 0.3906, 2.454), (3.593, -0.3906, 2.454), (0.4741, 3.593, 1.589), (-0.4741, 3.593, 1.589), (0.4741, 3.593, 2.537), (-0.4741, 3.593, 2.537), (-3.593, -0.4902, 1.573), (-3.593, 0.4902, 1.573), (-3.593, -0.4902, 2.553), (-3.593, 0.4902, 2.553), (0.6914, 0.6914, 2.995), (0.6914, -0.6914, 2.995), (-0.6914, -0.6914, 2.995), (-0.6914, 0.6914, 2.995), (0.4219, 0.4219, 4.0), (0.4219, -0.4219, 4.0), (-0.4219, -0.4219, 4.0), (-0.4219, 0.4219, 4.0), (0.139, 0.139, 2.905), (0.139, -0.139, 2.905), (-0.139, -0.139, 2.905), (-0.139, 0.139, 2.905), (1.701, 1.701, -3.183), (1.701, -1.701, -3.183), (-1.701, -1.701, -3.183), (-1.701, 1.701, -3.183), (1.701, 1.701, 0.2182), (1.701, -1.701, 0.2182), (-1.701, -1.701, 0.2182), (-1.701, 1.701, 0.2182), (0.7085, -3.543, -2.191), (-0.7085, -3.543, -2.191), (0.7085, -3.543, -0.7738), (-0.7085, -3.543, -0.7738), (3.543, 0.7085, -2.191), (3.543, -0.7085, -2.191), (3.543, 0.7085, -0.7738), (3.543, -0.7085, -0.7738), (0.7085, 3.543, -2.191), (-0.7085, 3.543, -2.191), (0.7085, 3.543, -0.7738), (-0.7085, 3.543, -0.7738), (-3.543, -0.7085, -2.191), (-3.543, 0.7085, -2.191), (-3.543, -0.7085, -0.7738), (-3.543, 0.7085, -0.7738), (0.4238, 0.4238, -2.666), (0.4238, -0.4238, -2.666), (-0.4238, -0.4238, -2.666), (-0.4238, 0.4238, -2.666), (0.4238, 0.4238, -3.596), (0.4238, -0.4238, -3.596), (-0.4238, -0.4238, -3.596), (-0.4238, 0.4238, -3.596), (0.2362, 0.2362, -4.79), (0.2362, -0.2362, -4.79), (-0.2362, -0.2362, -4.79), (-0.2362, 0.2362, -4.79), (0.02983, 0.02983, -3.483), (0.02983, -0.02983, -3.483), (-0.02983, -0.02983, -3.483), (-0.02983, 0.02983, -3.483)], [], [(2, 3, 111, 110), (7, 6, 74, 75), (4, 5, 15, 14), (5, 6, 11, 10), (6, 7, 23, 22), (7, 4, 18, 19), (23, 21, 37, 39), (9, 11, 95, 93), (12, 0, 84, 96), (2, 1, 8, 9), (18, 16, 32, 34), (5, 10, 94, 89), (21, 23, 107, 105), (1, 0, 12, 13), (19, 18, 34, 35), (16, 18, 102, 100), (2, 9, 93, 86), (0, 3, 17, 16), (13, 12, 28, 29), (6, 22, 106, 90), (3, 21, 105, 87), (3, 2, 20, 21), (26, 27, 43, 42), (28, 30, 46, 44), (30, 31, 47, 46), (34, 32, 48, 50), (11, 9, 25, 27), (21, 20, 36, 37), (9, 8, 24, 25), (14, 15, 31, 30), (12, 14, 30, 28), (17, 19, 35, 33), (16, 17, 33, 32), (22, 23, 39, 38), (10, 11, 27, 26), (20, 22, 38, 36), (8, 10, 26, 24), (15, 13, 29, 31), (45, 44, 60, 61), (47, 45, 61, 63), (48, 49, 65, 64), (49, 51, 67, 65), (39, 37, 53, 55), (24, 26, 42, 40), (37, 36, 52, 53), (33, 35, 51, 49), (32, 33, 49, 48), (31, 29, 45, 47), (29, 28, 44, 45), (38, 39, 55, 54), (27, 25, 41, 43), (36, 38, 54, 52), (25, 24, 40, 41), (35, 34, 50, 51), (56, 58, 59, 57), (60, 62, 63, 61), (66, 64, 65, 67), (68, 70, 71, 69), (54, 55, 71, 70), (43, 41, 57, 59), (52, 54, 70, 68), (41, 40, 56, 57), (51, 50, 66, 67), (50, 48, 64, 66), (46, 47, 63, 62), (44, 46, 62, 60), (42, 43, 59, 58), (55, 53, 69, 71), (40, 42, 58, 56), (53, 52, 68, 69), (75, 74, 78, 79), (6, 5, 73, 74), (4, 7, 75, 72), (5, 4, 72, 73), (79, 78, 82, 83), (74, 73, 77, 78), (72, 75, 79, 76), (73, 72, 76, 77), (80, 83, 82, 81), (78, 77, 81, 82), (76, 79, 83, 80), (77, 76, 80, 81), (90, 86, 93, 95), (85, 89, 94, 92), (89, 85, 97, 99), (84, 88, 98, 96), (87, 91, 103, 101), (88, 84, 100, 102), (91, 87, 105, 107), (86, 90, 106, 104), (15, 5, 89, 99), (17, 3, 87, 101), (20, 2, 86, 104), (14, 12, 96, 98), (7, 19, 103, 91), (23, 7, 91, 107), (8, 1, 85, 92), (19, 17, 101, 103), (11, 6, 90, 95), (22, 20, 104, 106), (1, 13, 97, 85), (0, 16, 100, 84), (10, 8, 92, 94), (4, 14, 98, 88), (13, 15, 99, 97), (18, 4, 88, 102), (110, 111, 115, 114), (1, 2, 110, 109), (3, 0, 108, 111), (0, 1, 109, 108), (114, 115, 119, 118), (109, 110, 114, 113), (111, 108, 112, 115), (108, 109, 113, 112), (118, 119, 123, 122), (113, 114, 118, 117), (115, 112, 116, 119), (112, 113, 117, 116), (120, 121, 122, 123), (117, 118, 122, 121), (119, 116, 120, 123), (116, 117, 121, 120)])
me_cube_005.polygons.foreach_set('material_index', [1, 2, 1, 1, 1, 1, 0, 0, 0, 3, 0, 0, 0, 3, 2, 0, 0, 3, 2, 0, 0, 3, 1, 0, 1, 0, 0, 2, 2, 2, 0, 0, 2, 2, 2, 0, 0, 0, 3, 0, 3, 0, 0, 0, 1, 0, 1, 0, 1, 1, 0, 0, 1, 1, 3, 3, 3, 3, 3, 0, 0, 3, 3, 0, 3, 0, 3, 0, 0, 3, 0, 2, 2, 2, 1, 0, 0, 0, 3, 1, 1, 1, 1, 1, 1, 1, 1, 1, 1, 1, 0, 0, 0, 0, 0, 0, 0, 0, 0, 0, 0, 0, 0, 0, 0, 0, 0, 1, 1, 1, 3, 0, 0, 0, 1, 3, 3, 3, 0, 1, 1, 1])
me_cube_005.materials.append(mat_material_012)
me_cube_005.materials.append(mat_material_013)
me_cube_005.materials.append(mat_material_014)
me_cube_005.materials.append(mat_material_015)
me_cube_005.use_remesh_preserve_volume = False
me_cube_005.use_remesh_preserve_attributes = False
me_cube_005.use_mirror_vertex_groups = False
me_cube_005.update()

# ---- objects
ob_right_boundry = bpy.data.objects.new('right boundry', me_cube_002)
ob_left_boundry = bpy.data.objects.new('left boundry', me_cube_001)
ob_plane = bpy.data.objects.new('Plane', me_plane)
ob_lamp = bpy.data.objects.new('Lamp', light_lamp)
ob_hoverdude = bpy.data.objects.new('HoverDude', me_sphere)
ob_astroid_063 = bpy.data.objects.new('Astroid.063', me_cube_006)
ob_astroid_062 = bpy.data.objects.new('Astroid.062', me_cube_006)
ob_astroid_061 = bpy.data.objects.new('Astroid.061', me_cube_006)
ob_astroid_060 = bpy.data.objects.new('Astroid.060', me_cube_006)
ob_astroid_059 = bpy.data.objects.new('Astroid.059', me_cube_006)
ob_astroid_058 = bpy.data.objects.new('Astroid.058', me_cube_006)
ob_astroid_057 = bpy.data.objects.new('Astroid.057', me_cube_006)
ob_astroid_056 = bpy.data.objects.new('Astroid.056', me_cube_006)
ob_astroid_055 = bpy.data.objects.new('Astroid.055', me_cube_006)
ob_spaceenemy_020 = bpy.data.objects.new('SpaceEnemy.020', me_cube_007)
ob_spaceenemy_019 = bpy.data.objects.new('SpaceEnemy.019', me_cube_007)
ob_astroid_054 = bpy.data.objects.new('Astroid.054', me_cube_006)
ob_astroid_053 = bpy.data.objects.new('Astroid.053', me_cube_006)
ob_astroid_052 = bpy.data.objects.new('Astroid.052', me_cube_006)
ob_astroid_051 = bpy.data.objects.new('Astroid.051', me_cube_006)
ob_astroid_050 = bpy.data.objects.new('Astroid.050', me_cube_006)
ob_spaceenemy_018 = bpy.data.objects.new('SpaceEnemy.018', me_cube_007)
ob_spaceenemy_017 = bpy.data.objects.new('SpaceEnemy.017', me_cube_007)
ob_spaceenemy_016 = bpy.data.objects.new('SpaceEnemy.016', me_cube_007)
ob_astroid_049 = bpy.data.objects.new('Astroid.049', me_cube_006)
ob_astroid_048 = bpy.data.objects.new('Astroid.048', me_cube_006)
ob_astroid_047 = bpy.data.objects.new('Astroid.047', me_cube_006)
ob_spaceenemy_015 = bpy.data.objects.new('SpaceEnemy.015', me_cube_007)
ob_astroid_046 = bpy.data.objects.new('Astroid.046', me_cube_006)
ob_astroid_045 = bpy.data.objects.new('Astroid.045', me_cube_006)
ob_astroid_044 = bpy.data.objects.new('Astroid.044', me_cube_006)
ob_astroid_043 = bpy.data.objects.new('Astroid.043', me_cube_006)
ob_hemi = bpy.data.objects.new('Hemi', light_hemi)
ob_astroid_042 = bpy.data.objects.new('Astroid.042', me_cube_006)
ob_trigger_end = bpy.data.objects.new('Trigger.end', me_cube_009)
ob_spaceenemy_014 = bpy.data.objects.new('SpaceEnemy.014', me_cube_007)
ob_spaceenemy_013 = bpy.data.objects.new('SpaceEnemy.013', me_cube_007)
ob_spaceenemy_012 = bpy.data.objects.new('SpaceEnemy.012', me_cube_007)
ob_spaceenemy_011 = bpy.data.objects.new('SpaceEnemy.011', me_cube_007)
ob_spaceenemy_010 = bpy.data.objects.new('SpaceEnemy.010', me_cube_007)
ob_spaceenemy_009 = bpy.data.objects.new('SpaceEnemy.009', me_cube_007)
ob_spaceenemy_008 = bpy.data.objects.new('SpaceEnemy.008', me_cube_007)
ob_astroid_041 = bpy.data.objects.new('Astroid.041', me_cube_006)
ob_astroid_040 = bpy.data.objects.new('Astroid.040', me_cube_006)
ob_astroid_039 = bpy.data.objects.new('Astroid.039', me_cube_006)
ob_astroid_038 = bpy.data.objects.new('Astroid.038', me_cube_006)
ob_astroid_037 = bpy.data.objects.new('Astroid.037', me_cube_006)
ob_astroid_036 = bpy.data.objects.new('Astroid.036', me_cube_006)
ob_astroid_035 = bpy.data.objects.new('Astroid.035', me_cube_006)
ob_astroid_034 = bpy.data.objects.new('Astroid.034', me_cube_006)
ob_astroid_033 = bpy.data.objects.new('Astroid.033', me_cube_006)
ob_astroid_032 = bpy.data.objects.new('Astroid.032', me_cube_006)
ob_astroid_031 = bpy.data.objects.new('Astroid.031', me_cube_006)
ob_astroid_030 = bpy.data.objects.new('Astroid.030', me_cube_006)
ob_astroid_029 = bpy.data.objects.new('Astroid.029', me_cube_006)
ob_astroid_028 = bpy.data.objects.new('Astroid.028', me_cube_006)
ob_astroid_027 = bpy.data.objects.new('Astroid.027', me_cube_006)
ob_astroid_026 = bpy.data.objects.new('Astroid.026', me_cube_006)
ob_astroid_025 = bpy.data.objects.new('Astroid.025', me_cube_006)
ob_astroid_024 = bpy.data.objects.new('Astroid.024', me_cube_006)
ob_astroid_023 = bpy.data.objects.new('Astroid.023', me_cube_006)
ob_astroid_022 = bpy.data.objects.new('Astroid.022', me_cube_006)
ob_astroid_021 = bpy.data.objects.new('Astroid.021', me_cube_006)
ob_astroid_020 = bpy.data.objects.new('Astroid.020', me_cube_006)
ob_astroid_019 = bpy.data.objects.new('Astroid.019', me_cube_006)
ob_astroid_018 = bpy.data.objects.new('Astroid.018', me_cube_006)
ob_astroid_017 = bpy.data.objects.new('Astroid.017', me_cube_006)
ob_astroid_016 = bpy.data.objects.new('Astroid.016', me_cube_006)
ob_astroid_015 = bpy.data.objects.new('Astroid.015', me_cube_006)
ob_astroid_014 = bpy.data.objects.new('Astroid.014', me_cube_006)
ob_astroid_013 = bpy.data.objects.new('Astroid.013', me_cube_006)
ob_astroid_012 = bpy.data.objects.new('Astroid.012', me_cube_006)
ob_astroid_011 = bpy.data.objects.new('Astroid.011', me_cube_006)
ob_astroid_010 = bpy.data.objects.new('Astroid.010', me_cube_006)
ob_astroid_009 = bpy.data.objects.new('Astroid.009', me_cube_006)
ob_astroid_008 = bpy.data.objects.new('Astroid.008', me_cube_006)
ob_astroid_007 = bpy.data.objects.new('Astroid.007', me_cube_006)
ob_spaceenemy_007 = bpy.data.objects.new('SpaceEnemy.007', me_cube_007)
ob_spaceenemy_006 = bpy.data.objects.new('SpaceEnemy.006', me_cube_007)
ob_astroid_006 = bpy.data.objects.new('Astroid.006', me_cube_006)
ob_spaceenemy_005 = bpy.data.objects.new('SpaceEnemy.005', me_cube_007)
ob_spaceenemy_004 = bpy.data.objects.new('SpaceEnemy.004', me_cube_007)
ob_astroid_005 = bpy.data.objects.new('Astroid.005', me_cube_006)
ob_astroid_004 = bpy.data.objects.new('Astroid.004', me_cube_006)
ob_astroid_003 = bpy.data.objects.new('Astroid.003', me_cube_006)
ob_astroid_002 = bpy.data.objects.new('Astroid.002', me_cube_006)
ob_spaceenemy_003 = bpy.data.objects.new('SpaceEnemy.003', me_cube_007)
ob_spaceenemy_002 = bpy.data.objects.new('SpaceEnemy.002', me_cube_007)
ob_astroid = bpy.data.objects.new('Astroid', me_cube_003)
ob_spaceenemy = bpy.data.objects.new('SpaceEnemy', me_cube_004)
ob_spaceenemy_001 = bpy.data.objects.new('SpaceEnemy.001', me_cube_005)
ob_astroid_001 = bpy.data.objects.new('Astroid.001', me_cube_006)

# ---- transforms, parenting, visibility, modifiers, constraints
ob_right_boundry.location = (2.059, -4.269, -17.14)
ob_right_boundry.scale = (866.1, 0.7561, 0.213)
ob_right_boundry.lineart.crease_threshold = 0.0
ob_left_boundry.location = (1.2, -5.431, 17.26)
ob_left_boundry.scale = (866.1, 0.7561, 0.213)
ob_left_boundry.lineart.crease_threshold = 0.0
ob_plane.location = (2.7, -4.04, -0.03569)
ob_plane.rotation_euler = (1.608, -0.0, 0.0)
ob_plane.scale = (-867.3, 17.46, 0.3495)
ob_plane.lineart.crease_threshold = 0.0
ob_lamp.location = (2.018, -1.385, 24.25)
ob_lamp.rotation_euler = (0.6503, 0.05522, 1.866)
ob_lamp.scale = (0.213, 0.213, 0.213)
ob_lamp.lock_rotations_4d = False
ob_lamp.empty_display_type = 'ARROWS'
ob_lamp.color = (0.0, 0.0, 0.0, 0.0)
ob_lamp.lineart.crease_threshold = 0.0
ob_hoverdude.location = (-858.6, -5.181, -0.6676)
ob_hoverdude.lineart.crease_threshold = 0.0
ob_astroid_063.location = (-207.8, -4.618, -11.03)
ob_astroid_063.scale = (-2.906, -2.906, -2.906)
ob_astroid_063.lineart.crease_threshold = 0.0
ob_astroid_062.location = (-216.9, -4.618, 9.473)
ob_astroid_062.scale = (-2.906, -2.906, -2.906)
ob_astroid_062.lineart.crease_threshold = 0.0
ob_astroid_061.location = (-226.3, -4.618, 4.195)
ob_astroid_061.scale = (-2.906, -2.906, -2.906)
ob_astroid_061.lineart.crease_threshold = 0.0
ob_astroid_060.location = (-216.3, -4.618, -9.811)
ob_astroid_060.scale = (-2.906, -2.906, -2.906)
ob_astroid_060.lineart.crease_threshold = 0.0
ob_astroid_059.location = (-224.7, -4.618, -13.06)
ob_astroid_059.scale = (-2.906, -2.906, -2.906)
ob_astroid_059.lineart.crease_threshold = 0.0
ob_astroid_058.location = (-233.6, -4.618, -15.29)
ob_astroid_058.scale = (-2.906, -2.906, -2.906)
ob_astroid_058.lineart.crease_threshold = 0.0
ob_astroid_057.location = (-236.2, -4.618, 0.7445)
ob_astroid_057.scale = (-2.906, -2.906, -2.906)
ob_astroid_057.lineart.crease_threshold = 0.0
ob_astroid_056.location = (-245.2, -4.618, 4.804)
ob_astroid_056.scale = (-2.906, -2.906, -2.906)
ob_astroid_056.lineart.crease_threshold = 0.0
ob_astroid_055.location = (-250.2, -4.618, 13.13)
ob_astroid_055.scale = (-2.906, -2.906, -2.906)
ob_astroid_055.lineart.crease_threshold = 0.0
ob_spaceenemy_020.location = (-293.8, -5.056, 9.753)
ob_spaceenemy_020.rotation_euler = (1.571, -0.0, 0.0)
ob_spaceenemy_020.scale = (2.322, 2.322, 0.3661)
ob_spaceenemy_020.lock_rotations_4d = False
ob_spaceenemy_020.empty_display_type = 'ARROWS'
ob_spaceenemy_020.lineart.crease_threshold = 0.0
ob_spaceenemy_019.location = (-272.9, -5.056, -7.704)
ob_spaceenemy_019.rotation_euler = (1.571, -0.0, 0.0)
ob_spaceenemy_019.scale = (2.322, 2.322, 0.3661)
ob_spaceenemy_019.lock_rotations_4d = False
ob_spaceenemy_019.empty_display_type = 'ARROWS'
ob_spaceenemy_019.lineart.crease_threshold = 0.0
ob_astroid_054.location = (-308.0, -4.618, -11.7)
ob_astroid_054.scale = (-2.906, -2.906, -2.906)
ob_astroid_054.lineart.crease_threshold = 0.0
ob_astroid_053.location = (-319.3, -4.618, -11.84)
ob_astroid_053.scale = (-2.906, -2.906, -2.906)
ob_astroid_053.lineart.crease_threshold = 0.0
ob_astroid_052.location = (-317.7, -4.618, 6.891)
ob_astroid_052.scale = (-2.906, -2.906, -2.906)
ob_astroid_052.lineart.crease_threshold = 0.0
ob_astroid_051.location = (-335.8, -4.618, -15.42)
ob_astroid_051.scale = (-4.63, -4.63, -4.63)
ob_astroid_051.lineart.crease_threshold = 0.0
ob_astroid_050.location = (-336.1, -4.618, 5.318)
ob_astroid_050.scale = (-4.63, -4.63, -4.63)
ob_astroid_050.lineart.crease_threshold = 0.0
ob_spaceenemy_018.location = (-360.8, -5.056, -1.411)
ob_spaceenemy_018.rotation_euler = (1.571, -0.0, 0.0)
ob_spaceenemy_018.scale = (2.322, 2.322, 0.3661)
ob_spaceenemy_018.lock_rotations_4d = False
ob_spaceenemy_018.empty_display_type = 'ARROWS'
ob_spaceenemy_018.lineart.crease_threshold = 0.0
ob_spaceenemy_017.location = (-383.8, -5.056, 9.027)
ob_spaceenemy_017.rotation_euler = (1.571, -0.0, 0.0)
ob_spaceenemy_017.scale = (2.322, 2.322, 0.3661)
ob_spaceenemy_017.lock_rotations_4d = False
ob_spaceenemy_017.empty_display_type = 'ARROWS'
ob_spaceenemy_017.lineart.crease_threshold = 0.0
ob_spaceenemy_016.location = (-399.7, -5.056, -7.703)
ob_spaceenemy_016.rotation_euler = (1.571, -0.0, 0.0)
ob_spaceenemy_016.scale = (2.322, 2.322, 0.3661)
ob_spaceenemy_016.lock_rotations_4d = False
ob_spaceenemy_016.empty_display_type = 'ARROWS'
ob_spaceenemy_016.lineart.crease_threshold = 0.0
ob_astroid_049.location = (-422.8, -4.618, 4.174)
ob_astroid_049.scale = (-4.63, -4.63, -4.63)
ob_astroid_049.lineart.crease_threshold = 0.0
ob_astroid_048.location = (-446.4, -4.618, -14.7)
ob_astroid_048.scale = (-4.63, -4.63, -4.63)
ob_astroid_048.lineart.crease_threshold = 0.0
ob_astroid_047.location = (-448.7, -4.618, 6.176)
ob_astroid_047.scale = (-4.63, -4.63, -4.63)
ob_astroid_047.lineart.crease_threshold = 0.0
ob_spaceenemy_015.location = (-463.9, -5.056, 5.452)
ob_spaceenemy_015.rotation_euler = (1.571, -0.0, 0.0)
ob_spaceenemy_015.scale = (0.8498, 0.8498, 0.134)
ob_spaceenemy_015.lock_rotations_4d = False
ob_spaceenemy_015.empty_display_type = 'ARROWS'
ob_spaceenemy_015.lineart.crease_threshold = 0.0
ob_astroid_046.location = (-484.0, -4.618, 5.844)
ob_astroid_046.scale = (-1.8, -1.8, -1.8)
ob_astroid_046.lineart.crease_threshold = 0.0
ob_astroid_045.location = (-474.8, -4.618, -5.835)
ob_astroid_045.scale = (-4.63, -4.63, -4.63)
ob_astroid_045.lineart.crease_threshold = 0.0
ob_astroid_044.location = (-474.4, -4.618, 12.52)
ob_astroid_044.scale = (-1.8, -1.8, -1.8)
ob_astroid_044.lineart.crease_threshold = 0.0
ob_astroid_043.location = (-489.4, -4.618, 9.181)
ob_astroid_043.scale = (-1.8, -1.8, -1.8)
ob_astroid_043.lineart.crease_threshold = 0.0
ob_hemi.location = (-569.7, -98.45, -9.506)
ob_hemi.rotation_euler = (-4.713, 0.4648, 0.4503)
ob_hemi.lineart.crease_threshold = 0.0
ob_astroid_042.location = (-489.4, -4.618, 9.181)
ob_astroid_042.scale = (-1.8, -1.8, -1.8)
ob_astroid_042.lineart.crease_threshold = 0.0
ob_trigger_end.location = (-192.6, -4.144, 0.09381)
ob_trigger_end.scale = (10.06, 10.06, 16.87)
ob_trigger_end.lineart.crease_threshold = 0.0
ob_spaceenemy_014.location = (-497.7, -5.056, 8.213)
ob_spaceenemy_014.rotation_euler = (1.571, -0.0, 0.0)
ob_spaceenemy_014.scale = (0.8498, 0.8498, 0.134)
ob_spaceenemy_014.lock_rotations_4d = False
ob_spaceenemy_014.empty_display_type = 'ARROWS'
ob_spaceenemy_014.lineart.crease_threshold = 0.0
ob_spaceenemy_013.location = (-499.3, -5.056, -13.48)
ob_spaceenemy_013.rotation_euler = (1.571, -0.0, 0.0)
ob_spaceenemy_013.scale = (0.8498, 0.8498, 0.134)
ob_spaceenemy_013.lock_rotations_4d = False
ob_spaceenemy_013.empty_display_type = 'ARROWS'
ob_spaceenemy_013.lineart.crease_threshold = 0.0
ob_spaceenemy_012.location = (-495.8, -5.056, -6.942)
ob_spaceenemy_012.rotation_euler = (1.571, -0.0, 0.0)
ob_spaceenemy_012.scale = (0.8498, 0.8498, 0.134)
ob_spaceenemy_012.lock_rotations_4d = False
ob_spaceenemy_012.empty_display_type = 'ARROWS'
ob_spaceenemy_012.lineart.crease_threshold = 0.0
ob_spaceenemy_011.location = (-505.2, -5.056, -1.559)
ob_spaceenemy_011.rotation_euler = (1.571, -0.0, 0.0)
ob_spaceenemy_011.scale = (0.8498, 0.8498, 0.134)
ob_spaceenemy_011.lock_rotations_4d = False
ob_spaceenemy_011.empty_display_type = 'ARROWS'
ob_spaceenemy_011.lineart.crease_threshold = 0.0
ob_spaceenemy_010.location = (-510.7, -5.056, 10.12)
ob_spaceenemy_010.rotation_euler = (1.571, -0.0, 0.0)
ob_spaceenemy_010.scale = (0.8498, 0.8498, 0.134)
ob_spaceenemy_010.lock_rotations_4d = False
ob_spaceenemy_010.empty_display_type = 'ARROWS'
ob_spaceenemy_010.lineart.crease_threshold = 0.0
ob_spaceenemy_009.location = (-517.8, -5.056, -1.477)
ob_spaceenemy_009.rotation_euler = (1.571, -0.0, 0.0)
ob_spaceenemy_009.scale = (0.8498, 0.8498, 0.134)
ob_spaceenemy_009.lock_rotations_4d = False
ob_spaceenemy_009.empty_display_type = 'ARROWS'
ob_spaceenemy_009.lineart.crease_threshold = 0.0
ob_spaceenemy_008.location = (-524.9, -5.056, 8.627)
ob_spaceenemy_008.rotation_euler = (1.571, -0.0, 0.0)
ob_spaceenemy_008.scale = (0.8498, 0.8498, 0.134)
ob_spaceenemy_008.lock_rotations_4d = False
ob_spaceenemy_008.empty_display_type = 'ARROWS'
ob_spaceenemy_008.lineart.crease_threshold = 0.0
ob_astroid_041.location = (-517.8, -4.618, 9.406)
ob_astroid_041.scale = (-1.8, -1.8, -1.8)
ob_astroid_041.lineart.crease_threshold = 0.0
ob_astroid_040.location = (-549.9, -4.618, -1.62)
ob_astroid_040.scale = (-1.8, -1.8, -1.8)
ob_astroid_040.lineart.crease_threshold = 0.0
ob_astroid_039.location = (-557.3, -4.618, -12.78)
ob_astroid_039.scale = (-1.8, -1.8, -1.8)
ob_astroid_039.lineart.crease_threshold = 0.0
ob_astroid_038.location = (-539.8, -4.618, -1.276)
ob_astroid_038.scale = (-1.8, -1.8, -1.8)
ob_astroid_038.lineart.crease_threshold = 0.0
ob_astroid_037.location = (-532.4, -4.618, 9.029)
ob_astroid_037.scale = (-1.8, -1.8, -1.8)
ob_astroid_037.lineart.crease_threshold = 0.0
ob_astroid_036.location = (-532.9, -4.618, -5.055)
ob_astroid_036.scale = (-1.8, -1.8, -1.8)
ob_astroid_036.lineart.crease_threshold = 0.0
ob_astroid_035.location = (-525.5, -4.618, -7.802)
ob_astroid_035.scale = (-1.8, -1.8, -1.8)
ob_astroid_035.lineart.crease_threshold = 0.0
ob_astroid_034.location = (-518.3, -4.618, -7.974)
ob_astroid_034.scale = (-1.8, -1.8, -1.8)
ob_astroid_034.lineart.crease_threshold = 0.0
ob_astroid_033.location = (-540.4, -4.618, 11.78)
ob_astroid_033.scale = (-1.8, -1.8, -1.8)
ob_astroid_033.lineart.crease_threshold = 0.0
ob_astroid_032.location = (-510.2, -4.618, -7.974)
ob_astroid_032.scale = (-1.8, -1.8, -1.8)
ob_astroid_032.lineart.crease_threshold = 0.0
ob_astroid_031.location = (-503.2, -4.618, -7.802)
ob_astroid_031.scale = (-1.8, -1.8, -1.8)
ob_astroid_031.lineart.crease_threshold = 0.0
ob_astroid_030.location = (-571.9, -4.618, -9.32)
ob_astroid_030.scale = (-4.548, -4.548, -4.548)
ob_astroid_030.lineart.crease_threshold = 0.0
ob_astroid_029.location = (-626.9, -4.618, 11.0)
ob_astroid_029.scale = (-4.548, -4.548, -4.548)
ob_astroid_029.lineart.crease_threshold = 0.0
ob_astroid_028.location = (-610.7, -4.618, -0.7324)
ob_astroid_028.scale = (-4.548, -4.548, -4.548)
ob_astroid_028.lineart.crease_threshold = 0.0
ob_astroid_027.location = (-634.0, -4.618, -11.75)
ob_astroid_027.scale = (-4.548, -4.548, -4.548)
ob_astroid_027.lineart.crease_threshold = 0.0
ob_astroid_026.location = (-622.2, -4.618, -8.318)
ob_astroid_026.scale = (-4.548, -4.548, -4.548)
ob_astroid_026.lineart.crease_threshold = 0.0
ob_astroid_025.location = (-596.5, -4.618, -0.5892)
ob_astroid_025.scale = (-4.548, -4.548, -4.548)
ob_astroid_025.lineart.crease_threshold = 0.0
ob_astroid_024.location = (-641.3, -4.618, 2.273)
ob_astroid_024.scale = (-1.8, -1.8, -1.8)
ob_astroid_024.lineart.crease_threshold = 0.0
ob_astroid_023.location = (-582.9, -4.618, -0.1598)
ob_astroid_023.scale = (-4.548, -4.548, -4.548)
ob_astroid_023.lineart.crease_threshold = 0.0
ob_astroid_022.location = (-643.5, -4.618, -13.47)
ob_astroid_022.scale = (-1.8, -1.8, -1.8)
ob_astroid_022.lineart.crease_threshold = 0.0
ob_astroid_021.location = (-653.5, -4.618, -13.9)
ob_astroid_021.scale = (-1.8, -1.8, -1.8)
ob_astroid_021.lineart.crease_threshold = 0.0
ob_astroid_020.location = (-662.0, -4.618, -13.61)
ob_astroid_020.scale = (-1.8, -1.8, -1.8)
ob_astroid_020.lineart.crease_threshold = 0.0
ob_astroid_019.location = (-670.8, -4.618, -12.47)
ob_astroid_019.scale = (-1.8, -1.8, -1.8)
ob_astroid_019.lineart.crease_threshold = 0.0
ob_astroid_018.location = (-648.9, -4.618, 0.6949)
ob_astroid_018.scale = (-1.8, -1.8, -1.8)
ob_astroid_018.lineart.crease_threshold = 0.0
ob_astroid_017.location = (-655.4, -4.618, 1.554)
ob_astroid_017.scale = (-1.8, -1.8, -1.8)
ob_astroid_017.lineart.crease_threshold = 0.0
ob_astroid_016.location = (-662.2, -4.618, 2.697)
ob_astroid_016.scale = (-1.8, -1.8, -1.8)
ob_astroid_016.lineart.crease_threshold = 0.0
ob_astroid_015.location = (-668.4, -4.618, 5.136)
ob_astroid_015.scale = (-1.8, -1.8, -1.8)
ob_astroid_015.lineart.crease_threshold = 0.0
ob_astroid_014.location = (-674.4, -4.618, 10.43)
ob_astroid_014.scale = (-1.8, -1.8, -1.8)
ob_astroid_014.lineart.crease_threshold = 0.0
ob_astroid_013.location = (-682.0, -4.618, 13.87)
ob_astroid_013.scale = (-1.8, -1.8, -1.8)
ob_astroid_013.lineart.crease_threshold = 0.0
ob_astroid_012.location = (-682.8, -4.618, -2.645)
ob_astroid_012.scale = (-1.8, -1.8, -1.8)
ob_astroid_012.lineart.crease_threshold = 0.0
ob_astroid_011.location = (-677.4, -4.618, -4.663)
ob_astroid_011.scale = (-1.8, -1.8, -1.8)
ob_astroid_011.lineart.crease_threshold = 0.0
ob_astroid_010.location = (-688.4, -4.618, -1.301)
ob_astroid_010.scale = (-1.8, -1.8, -1.8)
ob_astroid_010.lineart.crease_threshold = 0.0
ob_astroid_009.location = (-694.2, -4.618, -3.022)
ob_astroid_009.scale = (-1.8, -1.8, -1.8)
ob_astroid_009.lineart.crease_threshold = 0.0
ob_astroid_008.location = (-700.3, -4.618, -8.032)
ob_astroid_008.scale = (-1.8, -1.8, -1.8)
ob_astroid_008.lineart.crease_threshold = 0.0
ob_astroid_007.location = (-739.8, -4.618, -4.454)
ob_astroid_007.scale = (9.122, 9.122, 9.122)
ob_astroid_007.lineart.crease_threshold = 0.0
ob_spaceenemy_007.location = (-711.9, -5.056, 8.99)
ob_spaceenemy_007.rotation_euler = (1.571, -0.0, 0.0)
ob_spaceenemy_007.scale = (2.013, 2.013, 0.3172)
ob_spaceenemy_007.lock_rotations_4d = False
ob_spaceenemy_007.empty_display_type = 'ARROWS'
ob_spaceenemy_007.lineart.crease_threshold = 0.0
ob_spaceenemy_006.location = (-806.4, -5.056, 8.131)
ob_spaceenemy_006.rotation_euler = (1.571, -0.0, 0.0)
ob_spaceenemy_006.scale = (2.013, 2.013, 0.3172)
ob_spaceenemy_006.lock_rotations_4d = False
ob_spaceenemy_006.empty_display_type = 'ARROWS'
ob_spaceenemy_006.lineart.crease_threshold = 0.0
ob_astroid_006.location = (-706.3, -4.618, -13.47)
ob_astroid_006.scale = (-1.8, -1.8, -1.8)
ob_astroid_006.lineart.crease_threshold = 0.0
ob_spaceenemy_005.location = (-762.6, -5.056, 10.68)
ob_spaceenemy_005.rotation_euler = (1.571, -0.0, 0.0)
ob_spaceenemy_005.scale = (1.705, 1.705, 0.2688)
ob_spaceenemy_005.lock_rotations_4d = False
ob_spaceenemy_005.empty_display_type = 'ARROWS'
ob_spaceenemy_005.lineart.crease_threshold = 0.0
ob_spaceenemy_004.location = (-773.3, -5.056, -8.211)
ob_spaceenemy_004.rotation_euler = (1.571, -0.0, 0.0)
ob_spaceenemy_004.scale = (2.013, 2.013, 0.3172)
ob_spaceenemy_004.lock_rotations_4d = False
ob_spaceenemy_004.empty_display_type = 'ARROWS'
ob_spaceenemy_004.lineart.crease_threshold = 0.0
ob_astroid_005.location = (-785.8, -5.077, 10.33)
ob_astroid_005.scale = (3.399, 3.399, 3.399)
ob_astroid_005.lineart.crease_threshold = 0.0
ob_astroid_004.location = (-793.0, -5.077, -8.871)
ob_astroid_004.scale = (3.399, 3.399, 3.399)
ob_astroid_004.lineart.crease_threshold = 0.0
ob_astroid_003.location = (-809.7, -5.077, -14.12)
ob_astroid_003.scale = (3.399, 3.399, 3.399)
ob_astroid_003.lineart.crease_threshold = 0.0
ob_astroid_002.location = (-809.7, -5.077, -14.12)
ob_astroid_002.scale = (3.399, 3.399, 3.399)
ob_astroid_002.lineart.crease_threshold = 0.0
ob_spaceenemy_003.location = (-806.4, -5.056, 8.131)
ob_spaceenemy_003.rotation_euler = (1.571, -0.0, 0.0)
ob_spaceenemy_003.scale = (2.013, 2.013, 0.3172)
ob_spaceenemy_003.lock_rotations_4d = False
ob_spaceenemy_003.empty_display_type = 'ARROWS'
ob_spaceenemy_003.lineart.crease_threshold = 0.0
ob_spaceenemy_002.location = (-824.6, -5.056, 11.27)
ob_spaceenemy_002.rotation_euler = (1.571, -0.0, 0.0)
ob_spaceenemy_002.scale = (1.0, 1.0, 0.1576)
ob_spaceenemy_002.lock_rotations_4d = False
ob_spaceenemy_002.empty_display_type = 'ARROWS'
ob_spaceenemy_002.lineart.crease_threshold = 0.0
ob_astroid.location = (-837.7, -5.585, -3.474)
ob_astroid.scale = (2.985, 2.985, 2.985)
ob_astroid.lineart.crease_threshold = 0.0
ob_spaceenemy.location = (-845.0, -5.056, 9.885)
ob_spaceenemy.rotation_euler = (1.571, -0.0, 0.0)
ob_spaceenemy.scale = (1.0, 1.0, 0.1576)
ob_spaceenemy.lock_rotations_4d = False
ob_spaceenemy.empty_display_type = 'ARROWS'
ob_spaceenemy.lineart.crease_threshold = 0.0
ob_spaceenemy_001.location = (0.0, 0.0, 0.2632)
ob_spaceenemy_001.scale = (1.0, 1.0, 0.1576)
ob_spaceenemy_001.lock_rotations_4d = False
ob_spaceenemy_001.empty_display_type = 'ARROWS'
ob_spaceenemy_001.lineart.crease_threshold = 0.0
ob_astroid_001.location = (-824.4, -5.077, -8.752)
ob_astroid_001.scale = (3.399, 3.399, 3.399)
ob_astroid_001.lineart.crease_threshold = 0.0

# ---- collection membership
col_collection_1.objects.link(ob_right_boundry)
col_collection_1.objects.link(ob_left_boundry)
col_collection_1.objects.link(ob_plane)
col_collection_1.objects.link(ob_lamp)
col_collection_1.objects.link(ob_hoverdude)
col_collection_10.objects.link(ob_astroid_063)
col_collection_10.objects.link(ob_astroid_062)
col_collection_10.objects.link(ob_astroid_061)
col_collection_10.objects.link(ob_astroid_060)
col_collection_10.objects.link(ob_astroid_059)
col_collection_10.objects.link(ob_astroid_058)
col_collection_10.objects.link(ob_astroid_057)
col_collection_10.objects.link(ob_astroid_056)
col_collection_10.objects.link(ob_astroid_055)
col_collection_10.objects.link(ob_spaceenemy_020)
col_collection_10.objects.link(ob_spaceenemy_019)
col_collection_10.objects.link(ob_astroid_054)
col_collection_10.objects.link(ob_astroid_053)
col_collection_10.objects.link(ob_astroid_052)
col_collection_10.objects.link(ob_astroid_051)
col_collection_10.objects.link(ob_astroid_050)
col_collection_10.objects.link(ob_spaceenemy_018)
col_collection_10.objects.link(ob_spaceenemy_017)
col_collection_10.objects.link(ob_spaceenemy_016)
col_collection_10.objects.link(ob_astroid_049)
col_collection_10.objects.link(ob_astroid_048)
col_collection_10.objects.link(ob_astroid_047)
col_collection_10.objects.link(ob_spaceenemy_015)
col_collection_10.objects.link(ob_astroid_046)
col_collection_10.objects.link(ob_astroid_045)
col_collection_10.objects.link(ob_astroid_044)
col_collection_10.objects.link(ob_astroid_043)
col_collection_10.objects.link(ob_hemi)
col_collection_10.objects.link(ob_astroid_042)
col_collection_10.objects.link(ob_trigger_end)
col_collection_10.objects.link(ob_spaceenemy_014)
col_collection_10.objects.link(ob_spaceenemy_013)
col_collection_10.objects.link(ob_spaceenemy_012)
col_collection_10.objects.link(ob_spaceenemy_011)
col_collection_10.objects.link(ob_spaceenemy_010)
col_collection_10.objects.link(ob_spaceenemy_009)
col_collection_10.objects.link(ob_spaceenemy_008)
col_collection_10.objects.link(ob_astroid_041)
col_collection_10.objects.link(ob_astroid_040)
col_collection_10.objects.link(ob_astroid_039)
col_collection_10.objects.link(ob_astroid_038)
col_collection_10.objects.link(ob_astroid_037)
col_collection_10.objects.link(ob_astroid_036)
col_collection_10.objects.link(ob_astroid_035)
col_collection_10.objects.link(ob_astroid_034)
col_collection_10.objects.link(ob_astroid_033)
col_collection_10.objects.link(ob_astroid_032)
col_collection_10.objects.link(ob_astroid_031)
col_collection_10.objects.link(ob_astroid_030)
col_collection_10.objects.link(ob_astroid_029)
col_collection_10.objects.link(ob_astroid_028)
col_collection_10.objects.link(ob_astroid_027)
col_collection_10.objects.link(ob_astroid_026)
col_collection_10.objects.link(ob_astroid_025)
col_collection_10.objects.link(ob_astroid_024)
col_collection_10.objects.link(ob_astroid_023)
col_collection_10.objects.link(ob_astroid_022)
col_collection_10.objects.link(ob_astroid_021)
col_collection_10.objects.link(ob_astroid_020)
col_collection_10.objects.link(ob_astroid_019)
col_collection_10.objects.link(ob_astroid_018)
col_collection_10.objects.link(ob_astroid_017)
col_collection_10.objects.link(ob_astroid_016)
col_collection_10.objects.link(ob_astroid_015)
col_collection_10.objects.link(ob_astroid_014)
col_collection_10.objects.link(ob_astroid_013)
col_collection_10.objects.link(ob_astroid_012)
col_collection_10.objects.link(ob_astroid_011)
col_collection_10.objects.link(ob_astroid_010)
col_collection_10.objects.link(ob_astroid_009)
col_collection_10.objects.link(ob_astroid_008)
col_collection_10.objects.link(ob_astroid_007)
col_collection_10.objects.link(ob_spaceenemy_007)
col_collection_10.objects.link(ob_spaceenemy_006)
col_collection_10.objects.link(ob_astroid_006)
col_collection_10.objects.link(ob_spaceenemy_005)
col_collection_10.objects.link(ob_spaceenemy_004)
col_collection_10.objects.link(ob_astroid_005)
col_collection_10.objects.link(ob_astroid_004)
col_collection_10.objects.link(ob_astroid_003)
col_collection_10.objects.link(ob_astroid_002)
col_collection_10.objects.link(ob_spaceenemy_003)
col_collection_10.objects.link(ob_spaceenemy_002)
col_collection_10.objects.link(ob_astroid)
col_collection_10.objects.link(ob_spaceenemy)
col_collection_10.objects.link(ob_spaceenemy_001)
col_collection_10.objects.link(ob_astroid_001)

# ---- scene / render settings (as saved in the file)
scene.frame_start = 1; scene.frame_end = 250; scene.frame_set(1)
scene.render.engine = 'BLENDER_EEVEE_NEXT'
scene.render.resolution_percentage = 50
scene.render.dither_intensity = 0.0
scene.cycles.use_denoising = False
scene.cycles.samples = 10
scene.cycles.sampling_pattern = 'TABULATED_SOBOL'
scene.cycles.light_sampling_threshold = 0.0
scene.cycles.use_adaptive_sampling = False
scene.cycles.use_light_tree = False
scene.cycles.blur_glossy = 0.0
scene.cycles.pixel_filter_type = 'GAUSSIAN'
scene.cycles.sample_clamp_indirect = 0.0
scene.view_settings.view_transform = 'Standard'
bpy.context.view_layer.update()

# ---- added for rendering (the .blend has no active camera): camera
cam_auto = bpy.data.cameras.new('AutoCamera')
cam_auto.lens = 50.0
cam_auto.sensor_width = 36.0
cam_auto.clip_end = 28181.8
ob_auto_camera = bpy.data.objects.new('AutoCamera', cam_auto)
scene.collection.objects.link(ob_auto_camera)
ob_auto_camera.location = (1608.35, -1932.25, 1282.69)
ob_auto_camera.rotation_euler = (1.09748, -7.21219e-08, 0.694738)
scene.camera = ob_auto_camera
bpy.context.view_layer.update()
